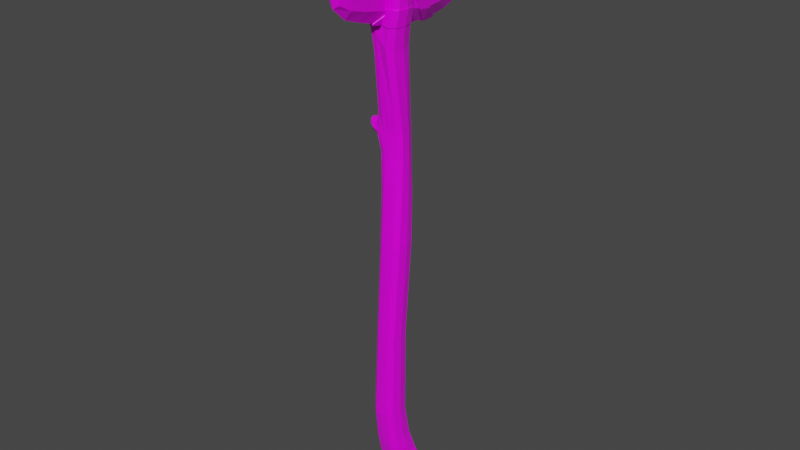 # Source: stone_axe_a03.blend  (saved by Blender 3.3.6; exported with 4.5.12 LTS)
import bpy
from mathutils import Matrix  # noqa: F401  (used for matrix-valued properties, if any)

bpy.ops.wm.read_factory_settings(use_empty=True)
scene = bpy.context.scene
scene.name = 'Scene'

# ---- collections
col_collection = bpy.data.collections.new('Collection'); scene.collection.children.link(col_collection)

# ---- images (referenced by path relative to the original .blend; pixels are not part of the script)
import os
ASSET_DIR = os.environ.get("B2B_ASSET_DIR", "")  # directory of the original .blend (textures are referenced by path, not embedded)
HERE = os.path.dirname(os.path.abspath(__file__))  # packed textures are extracted next to this script under _unpacked/

def load_image(name, relpath, width, height, colorspace="sRGB"):
    """Load a texture the original file referenced (path relative to the .blend, or extracted next to this script)."""
    p = next((c for c in (os.path.join(HERE, relpath), os.path.join(ASSET_DIR, relpath)) if relpath and os.path.exists(c)), "")
    if p:
        img = bpy.data.images.load(p, check_existing=True)
        img.name = name
    else:  # same state as the original file: an image datablock whose file is absent (Cycles renders it pink)
        img = bpy.data.images.new(name, width, height)
        img.source = "FILE"
        img.filepath = "//" + (relpath or name)
    img.colorspace_settings.name = colorspace
    return img
img_baking = load_image('bAKING', 'Texturen/baKINGtEXTUREN/AxtBasecolor1k.png', 1024, 1024, 'sRGB')
img_bakingr = load_image('BakingR', 'Texturen/baKINGtEXTUREN/AxtRoughness512.png', 1024, 1024, 'sRGB')

# ---- materials (node trees are filled in below, after node groups)
mat_axt = bpy.data.materials.new('Axt')

# ---- material node trees
mat_axt.use_nodes = True; mat_axt.node_tree.nodes.clear()
_N = mat_axt.node_tree.nodes; _L = mat_axt.node_tree.links
n0 = _N.new('NodeFrame'); n0.name = 'Frame'; n0.location = (-1270, 330)
n0.label = 'Mapping'
n0.width = 400
n1 = _N.new('NodeFrame'); n1.name = 'Frame.001'; n1.location = (-628, 530)
n1.label = 'Textures'
n1.width = 358
n2 = _N.new('ShaderNodeOutputMaterial'); n2.name = 'Material Output'; n2.location = (300, 300)
n3 = _N.new('ShaderNodeBsdfPrincipled'); n3.name = 'Principled BSDF'; n3.location = (10, 300)
n3.distribution = 'GGX'
n3.subsurface_method = 'RANDOM_WALK_SKIN'
n3.inputs[3].default_value = 1.45
n3.inputs[27].default_value = (0.0, 0.0, 0.0, 1.0)
n3.inputs[28].default_value = 1.0
n4 = _N.new('ShaderNodeMapping'); n4.name = 'Mapping'; n4.location = (230, -30)
n5 = _N.new('ShaderNodeTexCoord'); n5.name = 'Texture Coordinate'; n5.location = (30, -30)
n6 = _N.new('ShaderNodeTexImage'); n6.name = 'Image Texture'; n6.location = (88, -30)
n6.label = 'Base Color'
n6.image = img_baking
n7 = _N.new('NodeReroute'); n7.name = 'Reroute'; n7.location = (38, -410)
n7.width = 16
n7.socket_idname = 'NodeSocketVector'
n8 = _N.new('ShaderNodeTexImage'); n8.name = 'Image Texture.001'; n8.location = (88, -310)
n8.label = 'Roughness'
n8.image = img_bakingr
n4.parent = n0
n5.parent = n0
n6.parent = n1
n7.parent = n1
n8.parent = n1
_L.new(n3.outputs[0], n2.inputs[0])
_L.new(n6.outputs[0], n3.inputs[0])
_L.new(n8.outputs[0], n3.inputs[2])
_L.new(n7.outputs[0], n6.inputs[0])
_L.new(n7.outputs[0], n8.inputs[0])
_L.new(n4.outputs[0], n7.inputs[0])
_L.new(n5.outputs[2], n4.inputs[0])
n2.is_active_output = True

# ---- world
world_world = bpy.data.worlds.new('World'); scene.world = world_world
world_world.use_nodes = True; world_world.node_tree.nodes.clear()
_N = world_world.node_tree.nodes; _L = world_world.node_tree.links
n0 = _N.new('ShaderNodeOutputWorld'); n0.name = 'World Output'; n0.location = (300, 300)
n1 = _N.new('ShaderNodeBackground'); n1.name = 'Background'; n1.location = (10, 300)
n1.inputs[0].default_value = (0.05088, 0.05088, 0.05088, 1.0)
_L.new(n1.outputs[0], n0.inputs[0])
n0.is_active_output = True
world_world.color = (0.05088, 0.05088, 0.05088)
world_world.use_sun_shadow = False
world_world.sun_shadow_jitter_overblur = 0.0

# ---- meshes
me_cube_005 = bpy.data.meshes.new('Cube.005')
me_cube_005.from_pydata([(1.483, 0.7006, 42.48), (1.483, -0.7012, 42.48), (0.6522, -0.9507, 42.48), (0.6522, 0.9502, 42.48), (1.223, 0.8034, 41.19), (1.23, -0.7615, 41.19), (0.2196, -1.02, 41.35), (0.2104, 1.022, 41.35), (0.6126, -0.0002605, 42.48), (1.113, -0.9988, 42.48), (1.613, -0.0002605, 42.48), (1.113, 0.9982, 42.48), (0.1661, -0.0004184, 41.36), (0.7852, -1.082, 41.22), (1.383, 0.02152, 41.19), (0.7761, 1.114, 41.22), (1.528, 0.7561, 42.49), (1.248, 0.8671, 41.19), (1.528, -0.7576, 42.49), (1.255, -0.8229, 41.19), (0.6309, -1.027, 42.49), (0.1636, -1.102, 41.35), (0.6309, 1.026, 42.49), (0.1537, 1.103, 41.35), (0.5881, -0.0007596, 42.49), (1.128, -1.079, 42.49), (1.668, -0.0007596, 42.49), (1.128, 1.077, 42.49), (0.1059, -0.00093, 41.36), (0.7745, -1.169, 41.22), (1.42, 0.02276, 41.19), (0.7647, 1.203, 41.22)], [], [(1, 9, 25, 18), (8, 3, 22, 24), (6, 13, 29, 21), (2, 8, 24, 20), (13, 5, 19, 29), (7, 12, 28, 23), (4, 15, 31, 17), (12, 6, 21, 28), (21, 20, 24, 28), (28, 24, 22, 23), (19, 18, 25, 29), (29, 25, 20, 21), (17, 16, 26, 30), (30, 26, 18, 19), (23, 22, 27, 31), (31, 27, 16, 17), (9, 2, 20, 25), (14, 4, 17, 30), (0, 10, 26, 16), (10, 1, 18, 26), (5, 14, 30, 19), (3, 11, 27, 22), (15, 7, 23, 31), (11, 0, 16, 27)])
_k = {(20, 21): 0.46667, (22, 23): 0.46667}
me_cube_005.attributes.new('crease_edge', 'FLOAT', 'EDGE').data.foreach_set('value', [_k.get((min(e.vertices), max(e.vertices)), 0.0) for e in me_cube_005.edges])
_uv = me_cube_005.uv_layers.new(name='Baking')
_uv.uv.foreach_set('vector', [0.6828, 0.3465, 0.6877, 0.3463, 0.6882, 0.3471, 0.6828, 0.3472, 0.685, 0.3339, 0.6754, 0.3279, 0.6749, 0.3272, 0.6852, 0.3337, 0.7135, 0.349, 0.7042, 0.3665, 0.7035, 0.3638, 0.71, 0.3496, 0.6914, 0.3432, 0.685, 0.3339, 0.6852, 0.3337, 0.692, 0.3437, 0.7042, 0.3665, 0.686, 0.3731, 0.6876, 0.371, 0.7035, 0.3638, 0.6688, 0.3058, 0.7227, 0.2951, 0.7191, 0.2988, 0.6683, 0.3094, 0.646, 0.334, 0.6517, 0.3158, 0.6544, 0.3165, 0.6481, 0.3323, 0.7227, 0.2951, 0.7135, 0.349, 0.71, 0.3496, 0.7191, 0.2988, 0.71, 0.3496, 0.692, 0.3437, 0.6852, 0.3337, 0.7191, 0.2988, 0.7191, 0.2988, 0.6852, 0.3337, 0.6749, 0.3272, 0.6683, 0.3094, 0.6876, 0.371, 0.6828, 0.3472, 0.6882, 0.3471, 0.7035, 0.3638, 0.7035, 0.3638, 0.6882, 0.3471, 0.692, 0.3437, 0.71, 0.3496, 0.6481, 0.3323, 0.6717, 0.3366, 0.6765, 0.3427, 0.6485, 0.3714, 0.6485, 0.3714, 0.6765, 0.3427, 0.6828, 0.3472, 0.6876, 0.371, 0.6683, 0.3094, 0.6749, 0.3272, 0.6714, 0.3312, 0.6544, 0.3165, 0.6544, 0.3165, 0.6714, 0.3312, 0.6717, 0.3366, 0.6481, 0.3323, 0.6877, 0.3463, 0.6914, 0.3432, 0.692, 0.3437, 0.6882, 0.3471, 0.6469, 0.3731, 0.646, 0.334, 0.6481, 0.3323, 0.6485, 0.3714, 0.6725, 0.3366, 0.6769, 0.3423, 0.6765, 0.3427, 0.6717, 0.3366, 0.6769, 0.3423, 0.6828, 0.3465, 0.6828, 0.3472, 0.6765, 0.3427, 0.686, 0.3731, 0.6469, 0.3731, 0.6485, 0.3714, 0.6876, 0.371, 0.6754, 0.3279, 0.6723, 0.3316, 0.6714, 0.3312, 0.6749, 0.3272, 0.6517, 0.3158, 0.6688, 0.3058, 0.6683, 0.3094, 0.6544, 0.3165, 0.6723, 0.3316, 0.6725, 0.3366, 0.6717, 0.3366, 0.6714, 0.3312])
me_cube_005.materials.append(mat_axt)
me_cube_005.use_remesh_fix_poles = True
me_cube_005.use_remesh_preserve_attributes = False
me_cube_005.update()
me_cube_001 = bpy.data.meshes.new('Cube.001')
me_cube_001.from_pydata([(-1.567, -0.5521, 42.13), (-1.216, -0.8265, 42.13), (-1.777, 0.02691, 42.13), (-1.596, -0.5974, 42.13), (-1.282, -0.6343, 40.96), (-1.217, -0.8938, 42.13), (-1.823, 0.02783, 42.13), (-1.82, 0.6531, 42.13), (-1.465, 0.00806, 40.96), (-1.446, 0.008603, 40.95), (-1.454, 0.6517, 40.96), (-1.435, 0.6046, 40.95), (-1.212, 0.9971, 40.99), (-1.211, 0.9245, 40.98), (-1.55, 0.9494, 42.13), (-0.8225, 1.133, 41.13), (-0.8509, 1.05, 41.13), (-1.128, 1.027, 42.13), (-0.6968, -0.005513, 41.13), (-0.9444, 0.02783, 42.13), (-0.5711, -1.144, 41.13), (-0.7345, -0.003966, 41.13), (-0.6181, -1.058, 41.13), (-0.9829, -0.9085, 40.98), (-1.276, -0.5863, 40.95), (-0.9651, -0.9823, 40.99), (-0.7606, -0.9709, 42.13), (-0.7936, -0.8979, 42.13), (-0.9638, 0.02691, 42.13), (-1.134, 0.9517, 42.13), (-1.525, 0.8803, 42.13), (-1.774, 0.6059, 42.13)], [], [(1, 0, 3, 5), (0, 2, 6, 3), (4, 3, 6, 8), (3, 4, 25, 5), (2, 31, 7, 6), (8, 6, 7, 10), (9, 24, 4, 8), (11, 9, 8, 10), (13, 11, 10, 12), (7, 14, 12, 10), (16, 13, 12, 15), (14, 17, 15, 12), (21, 16, 15, 18), (17, 19, 18, 15), (19, 26, 20, 18), (22, 21, 18, 20), (23, 22, 20, 25), (24, 23, 25, 4), (5, 25, 20, 26), (28, 27, 26, 19), (27, 1, 5, 26), (29, 28, 19, 17), (30, 29, 17, 14), (31, 30, 14, 7)])
_k = {(15, 17): 1.0, (20, 26): 1.0}
me_cube_001.attributes.new('crease_edge', 'FLOAT', 'EDGE').data.foreach_set('value', [_k.get((min(e.vertices), max(e.vertices)), 0.0) for e in me_cube_001.edges])
_uv = me_cube_001.uv_layers.new(name='Baking')
_uv.uv.foreach_set('vector', [0.6679, 0.4374, 0.6689, 0.4394, 0.6687, 0.4395, 0.6675, 0.4374, 0.6689, 0.4394, 0.6714, 0.441, 0.6714, 0.4412, 0.6687, 0.4395, 0.6599, 0.448, 0.6687, 0.4395, 0.6714, 0.4412, 0.6655, 0.4595, 0.6687, 0.4395, 0.6599, 0.448, 0.6578, 0.4366, 0.6675, 0.4374, 0.6714, 0.441, 0.674, 0.4417, 0.6741, 0.4419, 0.6714, 0.4412, 0.6655, 0.4595, 0.6714, 0.4412, 0.6741, 0.4419, 0.6796, 0.4536, 0.6655, 0.4605, 0.6595, 0.4492, 0.6599, 0.448, 0.6655, 0.4595, 0.679, 0.4548, 0.6655, 0.4605, 0.6655, 0.4595, 0.6796, 0.4536, 0.6852, 0.4491, 0.679, 0.4548, 0.6796, 0.4536, 0.6848, 0.4479, 0.6741, 0.4419, 0.6755, 0.4415, 0.6848, 0.4479, 0.6796, 0.4536, 0.6859, 0.4398, 0.6852, 0.4491, 0.6848, 0.4479, 0.6844, 0.4411, 0.6755, 0.4415, 0.6765, 0.4401, 0.6844, 0.4411, 0.6848, 0.4479, 0.6859, 0.3971, 0.6859, 0.4398, 0.6844, 0.4411, 0.6845, 0.4012, 0.6765, 0.4401, 0.6729, 0.4364, 0.6845, 0.4012, 0.6844, 0.4411, 0.6729, 0.4364, 0.6674, 0.4351, 0.6599, 0.4323, 0.6845, 0.4012, 0.6594, 0.4306, 0.6859, 0.3971, 0.6845, 0.4012, 0.6599, 0.4323, 0.657, 0.437, 0.6594, 0.4306, 0.6599, 0.4323, 0.6578, 0.4366, 0.6595, 0.4492, 0.657, 0.437, 0.6578, 0.4366, 0.6599, 0.448, 0.6675, 0.4374, 0.6578, 0.4366, 0.6599, 0.4323, 0.6674, 0.4351, 0.6729, 0.4365, 0.6678, 0.4353, 0.6674, 0.4351, 0.6729, 0.4364, 0.6678, 0.4353, 0.6679, 0.4374, 0.6675, 0.4374, 0.6674, 0.4351, 0.6762, 0.44, 0.6729, 0.4365, 0.6729, 0.4364, 0.6765, 0.4401, 0.6753, 0.4413, 0.6762, 0.44, 0.6765, 0.4401, 0.6755, 0.4415, 0.674, 0.4417, 0.6753, 0.4413, 0.6755, 0.4415, 0.6741, 0.4419])
me_cube_001.materials.append(mat_axt)
me_cube_001.use_remesh_fix_poles = True
me_cube_001.use_remesh_preserve_attributes = False
me_cube_001.update()
me_cube_002 = bpy.data.meshes.new('Cube.002')
me_cube_002.from_pydata([(0.8657, -0.9518, 45.37), (0.8439, -0.9368, 43.93), (0.8463, -0.9337, 46.53), (0.8302, -1.023, 45.37), (0.8067, -1.007, 43.96), (0.8094, -1.003, 46.51), (1.225, -1.061, 45.37), (1.537, -0.7964, 45.38), (1.22, -1.047, 46.51), (1.228, -1.046, 43.96), (1.236, -0.973, 43.93), (1.564, -0.7854, 43.85), (1.551, -0.678, 43.93), (1.693, -0.0005933, 43.85), (1.662, -0.001016, 43.93), (1.564, 0.7842, 43.85), (1.658, -0.003102, 45.38), (1.537, 0.7902, 45.38), (1.674, -0.0079, 46.61), (1.646, -0.00732, 46.53), (1.547, 0.7729, 46.6), (1.547, -0.7886, 46.6), (1.537, -0.6808, 46.53), (1.228, -0.9742, 46.53), (1.537, 0.6662, 46.53), (1.22, 1.032, 46.51), (1.228, 0.9595, 46.53), (0.8094, 0.9882, 46.51), (1.225, 1.054, 45.37), (0.8302, 1.016, 45.37), (1.228, 1.044, 43.96), (1.236, 0.971, 43.93), (0.8067, 1.005, 43.96), (0.8439, 0.9347, 43.93), (0.8657, 0.9454, 45.37), (0.8463, 0.9191, 46.53), (1.551, 0.676, 43.93)], [], [(0, 1, 4, 3), (2, 0, 3, 5), (9, 6, 3, 4), (6, 8, 5, 3), (11, 7, 6, 9), (7, 21, 8, 6), (1, 10, 9, 4), (10, 12, 11, 9), (12, 14, 13, 11), (13, 16, 7, 11), (14, 36, 15, 13), (15, 17, 16, 13), (17, 20, 18, 16), (16, 18, 21, 7), (24, 19, 18, 20), (19, 22, 21, 18), (22, 23, 8, 21), (23, 2, 5, 8), (26, 24, 20, 25), (28, 25, 20, 17), (35, 26, 25, 27), (29, 27, 25, 28), (32, 29, 28, 30), (30, 28, 17, 15), (31, 33, 32, 30), (36, 31, 30, 15), (33, 34, 29, 32), (34, 35, 27, 29)])
_k = {(0, 1): 0.46667, (0, 2): 0.46667, (3, 4): 0.46667, (3, 5): 0.46667, (29, 32): 0.46667, (33, 34): 0.46667, (34, 35): 0.46667, (27, 29): 0.46667}
me_cube_002.attributes.new('crease_edge', 'FLOAT', 'EDGE').data.foreach_set('value', [_k.get((min(e.vertices), max(e.vertices)), 0.0) for e in me_cube_002.edges])
_uv = me_cube_002.uv_layers.new(name='Baking')
_uv.uv.foreach_set('vector', [0.6757, 0.5693, 0.647, 0.562, 0.6492, 0.5611, 0.6758, 0.5671, 0.6996, 0.5665, 0.6757, 0.5693, 0.6758, 0.5671, 0.6978, 0.5653, 0.6513, 0.5533, 0.6765, 0.5575, 0.6758, 0.5671, 0.6492, 0.5611, 0.6765, 0.5575, 0.699, 0.5581, 0.6978, 0.5653, 0.6758, 0.5671, 0.655, 0.544, 0.6775, 0.5471, 0.6765, 0.5575, 0.6513, 0.5533, 0.6775, 0.5471, 0.7008, 0.5492, 0.699, 0.5581, 0.6765, 0.5575, 0.647, 0.562, 0.6503, 0.5525, 0.6513, 0.5533, 0.6492, 0.5611, 0.6503, 0.5525, 0.6544, 0.5431, 0.655, 0.544, 0.6513, 0.5533, 0.6544, 0.5431, 0.6574, 0.5267, 0.6583, 0.5267, 0.655, 0.544, 0.6583, 0.5267, 0.68, 0.5301, 0.6775, 0.5471, 0.655, 0.544, 0.6574, 0.5267, 0.6616, 0.511, 0.6625, 0.5104, 0.6583, 0.5267, 0.6625, 0.5104, 0.6809, 0.513, 0.68, 0.5301, 0.6583, 0.5267, 0.6809, 0.513, 0.704, 0.5171, 0.7056, 0.5328, 0.68, 0.5301, 0.68, 0.5301, 0.7056, 0.5328, 0.7008, 0.5492, 0.6775, 0.5471, 0.7049, 0.5178, 0.7063, 0.5328, 0.7056, 0.5328, 0.704, 0.5171, 0.7063, 0.5328, 0.7019, 0.5486, 0.7008, 0.5492, 0.7056, 0.5328, 0.7019, 0.5486, 0.7004, 0.5575, 0.699, 0.5581, 0.7008, 0.5492, 0.7004, 0.5575, 0.6996, 0.5665, 0.6978, 0.5653, 0.699, 0.5581, 0.705, 0.5108, 0.7049, 0.5178, 0.704, 0.5171, 0.7036, 0.5102, 0.6817, 0.5041, 0.7036, 0.5102, 0.704, 0.5171, 0.6809, 0.513, 0.7058, 0.5029, 0.705, 0.5108, 0.7036, 0.5102, 0.7038, 0.5037, 0.6825, 0.4975, 0.7038, 0.5037, 0.7036, 0.5102, 0.6817, 0.5041, 0.6652, 0.4958, 0.6825, 0.4975, 0.6817, 0.5041, 0.6645, 0.5024, 0.6645, 0.5024, 0.6817, 0.5041, 0.6809, 0.513, 0.6625, 0.5104, 0.6632, 0.5028, 0.6642, 0.4924, 0.6652, 0.4958, 0.6645, 0.5024, 0.6616, 0.511, 0.6632, 0.5028, 0.6645, 0.5024, 0.6625, 0.5104, 0.6642, 0.4924, 0.6829, 0.4953, 0.6825, 0.4975, 0.6652, 0.4958, 0.6829, 0.4953, 0.7058, 0.5029, 0.7038, 0.5037, 0.6825, 0.4975])
me_cube_002.materials.append(mat_axt)
me_cube_002.use_remesh_fix_poles = True
me_cube_002.use_remesh_preserve_attributes = False
me_cube_002.update()
me_cube_003 = bpy.data.meshes.new('Cube.003')
me_cube_003.from_pydata([(-0.9711, -0.6695, 45.14), (-0.9559, -0.711, 46.22), (-0.9149, -0.7416, 43.63), (-0.9235, -0.7294, 45.14), (-0.9072, -0.774, 46.2), (-0.8632, -0.8069, 43.66), (-1.46, -0.6925, 45.14), (-1.857, -0.4344, 45.14), (-1.375, -0.7647, 43.66), (-1.425, -0.7457, 46.2), (-1.437, -0.6846, 46.23), (-1.804, -0.4862, 46.2), (-1.79, -0.4432, 46.22), (-1.927, 0.1079, 46.2), (-1.904, 0.1095, 46.23), (-1.791, 0.7029, 46.2), (-2.0, 0.1557, 45.14), (-1.886, 0.7457, 45.14), (-1.975, 0.102, 43.66), (-1.949, 0.104, 43.63), (-1.778, -0.4989, 43.66), (-1.922, 0.7029, 43.66), (-1.9, 0.663, 43.63), (-1.617, 0.9687, 43.66), (-1.617, 0.9102, 43.63), (-1.55, 1.004, 45.14), (-1.172, 1.011, 43.66), (-1.202, 0.9496, 43.63), (-1.095, 1.041, 45.14), (-1.131, 0.9773, 45.14), (-0.9776, 0.9915, 46.2), (-1.021, 0.9315, 46.22), (-1.44, 0.9615, 46.2), (-1.451, 0.9036, 46.23), (-1.778, 0.663, 46.22), (-1.766, -0.4551, 43.63), (-1.391, -0.7023, 43.63)], [], [(0, 1, 4, 3), (2, 0, 3, 5), (9, 6, 3, 4), (6, 8, 5, 3), (11, 7, 6, 9), (7, 20, 8, 6), (10, 12, 11, 9), (1, 10, 9, 4), (12, 14, 13, 11), (7, 11, 13, 16), (14, 34, 15, 13), (16, 13, 15, 17), (20, 7, 16, 18), (18, 16, 17, 21), (19, 35, 20, 18), (22, 19, 18, 21), (24, 22, 21, 23), (17, 25, 23, 21), (27, 24, 23, 26), (25, 28, 26, 23), (29, 27, 26, 28), (31, 29, 28, 30), (32, 30, 28, 25), (33, 31, 30, 32), (34, 33, 32, 15), (15, 32, 25, 17), (35, 36, 8, 20), (36, 2, 5, 8)])
_k = {(0, 1): 1.0, (0, 2): 1.0, (3, 4): 1.0, (3, 5): 1.0, (26, 28): 1.0, (28, 30): 1.0, (29, 31): 1.0, (27, 29): 1.0}
me_cube_003.attributes.new('crease_edge', 'FLOAT', 'EDGE').data.foreach_set('value', [_k.get((min(e.vertices), max(e.vertices)), 0.0) for e in me_cube_003.edges])
_uv = me_cube_003.uv_layers.new(name='Baking')
_uv.uv.foreach_set('vector', [0.6777, 0.0002084, 0.6981, 0.003298, 0.6966, 0.004118, 0.6777, 0.002322, 0.6501, 0.00666, 0.6777, 0.0002084, 0.6777, 0.002322, 0.6519, 0.007367, 0.7005, 0.01348, 0.6787, 0.0155, 0.6777, 0.002322, 0.6966, 0.004118, 0.6787, 0.0155, 0.6486, 0.0174, 0.6519, 0.007367, 0.6777, 0.002322, 0.7019, 0.02297, 0.6796, 0.0266, 0.6787, 0.0155, 0.7005, 0.01348, 0.6796, 0.0266, 0.6482, 0.02782, 0.6486, 0.0174, 0.6787, 0.0155, 0.7018, 0.01393, 0.7029, 0.02351, 0.7019, 0.02297, 0.7005, 0.01348, 0.6981, 0.003298, 0.7018, 0.01393, 0.7005, 0.01348, 0.6966, 0.004118, 0.7029, 0.02351, 0.7061, 0.03717, 0.7054, 0.03719, 0.7019, 0.02297, 0.6796, 0.0266, 0.7019, 0.02297, 0.7054, 0.03719, 0.6809, 0.04033, 0.7061, 0.03717, 0.7056, 0.05126, 0.7047, 0.05193, 0.7054, 0.03719, 0.6809, 0.04033, 0.7054, 0.03719, 0.7047, 0.05193, 0.6821, 0.05403, 0.6482, 0.02782, 0.6796, 0.0266, 0.6809, 0.04033, 0.6479, 0.04303, 0.6479, 0.04303, 0.6809, 0.04033, 0.6821, 0.05403, 0.6516, 0.0566, 0.647, 0.04311, 0.6472, 0.0285, 0.6482, 0.02782, 0.6479, 0.04303, 0.6505, 0.05621, 0.647, 0.04311, 0.6479, 0.04303, 0.6516, 0.0566, 0.652, 0.06458, 0.6505, 0.05621, 0.6516, 0.0566, 0.6534, 0.06473, 0.6821, 0.05403, 0.6833, 0.06346, 0.6534, 0.06473, 0.6516, 0.0566, 0.6556, 0.07361, 0.652, 0.06458, 0.6534, 0.06473, 0.657, 0.07266, 0.6833, 0.06346, 0.6849, 0.07475, 0.657, 0.07266, 0.6534, 0.06473, 0.6851, 0.07671, 0.6556, 0.07361, 0.657, 0.07266, 0.6849, 0.07475, 0.7048, 0.07098, 0.6851, 0.07671, 0.6849, 0.07475, 0.7031, 0.07043, 0.7049, 0.06137, 0.7031, 0.07043, 0.6849, 0.07475, 0.6833, 0.06346, 0.7061, 0.06067, 0.7048, 0.07098, 0.7031, 0.07043, 0.7049, 0.06137, 0.7056, 0.05126, 0.7061, 0.06067, 0.7049, 0.06137, 0.7047, 0.05193, 0.7047, 0.05193, 0.7049, 0.06137, 0.6833, 0.06346, 0.6821, 0.05403, 0.6472, 0.0285, 0.6472, 0.01807, 0.6486, 0.0174, 0.6482, 0.02782, 0.6472, 0.01807, 0.6501, 0.00666, 0.6519, 0.007367, 0.6486, 0.0174])
me_cube_003.materials.append(mat_axt)
me_cube_003.use_remesh_fix_poles = True
me_cube_003.use_remesh_preserve_attributes = False
me_cube_003.update()
me_cube_004 = bpy.data.meshes.new('Cube.004')
me_cube_004.from_pydata([(-0.7927, 3.733, 42.0), (-0.8167, 3.808, 41.89), (-0.1278, 4.987, 40.62), (-0.9911, 2.583, 44.55), (-1.056, 2.583, 45.41), (-1.149, 2.619, 44.53), (-1.215, 2.619, 45.42), (-0.8263, 2.619, 41.93), (-1.032, 1.5, 43.66), (-1.159, 1.5, 45.31), (-1.032, 1.5, 46.95), (-1.082, 0.3922, 45.19), (-1.136, 2.619, 46.45), (-0.9596, 0.3922, 43.64), (-0.9596, 0.3922, 46.74), (-0.8084, 0.4294, 46.69), (-0.7106, 0.3922, 48.28), (-0.6461, -0.7219, 47.97), (-0.6277, -0.6481, 47.88), (-0.01033, -0.7219, 49.07), (0.007521, -1.874, 48.7), (0.004494, -1.763, 48.59), (0.6255, -0.7219, 48.0), (0.6022, -0.6481, 47.91), (0.5948, 0.3922, 48.34), (0.9052, 0.3922, 46.76), (0.6908, 0.4294, 46.71), (1.028, 0.3922, 45.18), (0.8826, 1.5, 46.94), (1.009, 1.5, 45.23), (1.024, 2.619, 45.19), (0.8826, 1.5, 43.54), (0.9528, 2.619, 46.17), (0.9598, 2.619, 44.32), (0.9052, 0.3922, 43.61), (0.6908, 0.4294, 43.66), (0.5948, 0.3922, 42.03), (0.6255, -0.7219, 42.2), (0.6022, -0.6481, 42.3), (-0.01033, -0.7219, 41.13), (0.007521, -1.874, 41.41), (0.004494, -1.763, 41.53), (-0.6461, -0.7219, 42.22), (-0.6277, -0.6481, 42.32), (-0.7106, 0.3922, 42.1), (-0.69, 0.4294, 42.2), (-0.01277, -0.6481, 41.26), (-0.8787, 1.501, 43.71), (-0.8019, 2.583, 42.03), (-0.1278, 3.733, 40.53), (0.552, 2.583, 41.77), (-0.1293, 3.808, 40.37), (0.5581, 3.808, 41.52), (-0.1293, 5.104, 40.46), (0.5736, 2.619, 41.65), (0.537, 3.733, 41.64), (0.7436, 2.583, 44.35), (0.8058, 2.583, 45.19), (0.7369, 2.583, 46.14), (0.537, 3.733, 48.63), (-0.1278, 4.987, 49.74), (0.5581, 3.808, 48.74), (-0.1293, 3.808, 50.17), (0.5736, 2.619, 48.79), (-0.1293, 5.104, 49.89), (-0.8167, 3.808, 48.93), (-0.7927, 3.733, 48.81), (-0.8263, 2.619, 48.85), (-0.8019, 2.583, 48.73), (-0.8787, 1.501, 46.9), (-0.1278, 3.733, 50.01), (0.552, 2.583, 48.68), (0.669, 1.501, 46.88), (0.5724, 0.4294, 48.23), (-0.01277, -0.6481, 48.94), (-0.69, 0.4294, 48.18), (-0.9792, 2.583, 46.41), (0.669, 1.501, 43.6), (0.5724, 0.4294, 42.14), (-0.8084, 0.4294, 43.7), (-0.9268, 0.4294, 45.19), (0.8092, 0.4294, 45.18)], [], [(3, 0, 1, 5), (0, 2, 53, 1), (4, 3, 5, 6), (9, 6, 5), (8, 5, 7), (5, 1, 7), (9, 5, 8), (14, 10, 9), (9, 10, 12), (9, 12, 6), (13, 11, 9), (14, 9, 11), (13, 9, 8), (80, 15, 14, 11), (15, 18, 17, 14), (17, 16, 14), (16, 10, 14), (18, 21, 20, 17), (16, 17, 19), (17, 20, 19), (21, 23, 22, 20), (22, 19, 20), (23, 26, 25, 22), (25, 24, 22), (24, 19, 22), (26, 81, 27, 25), (29, 25, 27), (28, 24, 25), (29, 28, 25), (32, 28, 29), (29, 27, 34), (33, 30, 29), (32, 29, 30), (33, 29, 31), (29, 34, 31), (81, 35, 34, 27), (35, 38, 37, 34), (31, 34, 36), (34, 37, 36), (38, 41, 40, 37), (36, 37, 39), (37, 40, 39), (41, 43, 42, 40), (42, 39, 40), (43, 79, 13, 42), (42, 13, 44), (44, 39, 42), (47, 45, 44, 8), (45, 46, 39, 44), (44, 13, 8), (48, 47, 8, 7), (49, 48, 7, 51), (50, 49, 51, 54), (51, 52, 54), (53, 52, 51), (53, 51, 1), (51, 7, 1), (77, 50, 54, 31), (52, 33, 54), (54, 33, 31), (2, 55, 52, 53), (55, 56, 33, 52), (56, 57, 30, 33), (57, 58, 32, 30), (58, 59, 61, 32), (59, 60, 64, 61), (64, 62, 61), (62, 63, 61), (61, 63, 32), (60, 66, 65, 64), (64, 65, 62), (66, 76, 12, 65), (62, 65, 67), (12, 67, 65), (69, 68, 67, 10), (68, 70, 62, 67), (10, 67, 12), (70, 71, 63, 62), (71, 72, 28, 63), (72, 73, 24, 28), (73, 74, 19, 24), (74, 75, 16, 19), (75, 69, 10, 16), (76, 4, 6, 12), (63, 28, 32), (78, 77, 31, 36), (46, 78, 36, 39), (79, 80, 11, 13)])
_uv = me_cube_004.uv_layers.new(name='Baking')
_uv.uv.foreach_set('vector', [0.5573, 0.6941, 0.593, 0.7435, 0.5939, 0.7461, 0.5541, 0.6958, 0.593, 0.7435, 0.6233, 0.7696, 0.6251, 0.7731, 0.5939, 0.7461, 0.5548, 0.6779, 0.5573, 0.6941, 0.5541, 0.6958, 0.5518, 0.6777, 0.5295, 0.6797, 0.5518, 0.6777, 0.5541, 0.6958, 0.5275, 0.7249, 0.5541, 0.6958, 0.5715, 0.7508, 0.5541, 0.6958, 0.5939, 0.7461, 0.5715, 0.7508, 0.5295, 0.6797, 0.5541, 0.6958, 0.5275, 0.7249, 0.4986, 0.6488, 0.5284, 0.6343, 0.5295, 0.6797, 0.5295, 0.6797, 0.5284, 0.6343, 0.5557, 0.6572, 0.5295, 0.6797, 0.5557, 0.6572, 0.5518, 0.6777, 0.4968, 0.7152, 0.5047, 0.6818, 0.5295, 0.6797, 0.4986, 0.6488, 0.5295, 0.6797, 0.5047, 0.6818, 0.4968, 0.7152, 0.5295, 0.6797, 0.5275, 0.7249, 0.5012, 0.6817, 0.4959, 0.651, 0.4986, 0.6488, 0.5047, 0.6818, 0.4959, 0.651, 0.4744, 0.6269, 0.4735, 0.6251, 0.4986, 0.6488, 0.4735, 0.6251, 0.4896, 0.6188, 0.4986, 0.6488, 0.4896, 0.6188, 0.5284, 0.6343, 0.4986, 0.6488, 0.4744, 0.6269, 0.4529, 0.6158, 0.4513, 0.6136, 0.4735, 0.6251, 0.4896, 0.6188, 0.4735, 0.6251, 0.4703, 0.6045, 0.4735, 0.6251, 0.4513, 0.6136, 0.4703, 0.6045, 0.6291, 0.7522, 0.65, 0.7408, 0.6491, 0.7427, 0.6277, 0.7545, 0.6491, 0.7427, 0.6471, 0.763, 0.6277, 0.7545, 0.65, 0.7408, 0.6697, 0.7157, 0.6737, 0.7185, 0.6491, 0.7427, 0.6737, 0.7185, 0.6648, 0.749, 0.6491, 0.7427, 0.6648, 0.749, 0.6471, 0.763, 0.6491, 0.7427, 0.6697, 0.7157, 0.6752, 0.684, 0.6801, 0.6839, 0.6737, 0.7185, 0.7047, 0.685, 0.6737, 0.7185, 0.6801, 0.6839, 0.7037, 0.7316, 0.6648, 0.749, 0.6737, 0.7185, 0.7047, 0.685, 0.7037, 0.7316, 0.6737, 0.7185, 0.7298, 0.7043, 0.7037, 0.7316, 0.7047, 0.685, 0.7047, 0.685, 0.6801, 0.6839, 0.6734, 0.6494, 0.7295, 0.6667, 0.727, 0.6843, 0.7047, 0.685, 0.7298, 0.7043, 0.7047, 0.685, 0.727, 0.6843, 0.7295, 0.6667, 0.7047, 0.685, 0.7036, 0.6392, 0.7047, 0.685, 0.6734, 0.6494, 0.7036, 0.6392, 0.6752, 0.684, 0.6694, 0.6523, 0.6734, 0.6494, 0.6801, 0.6839, 0.6694, 0.6523, 0.6485, 0.6258, 0.6476, 0.6238, 0.6734, 0.6494, 0.7036, 0.6392, 0.6734, 0.6494, 0.6636, 0.6191, 0.6734, 0.6494, 0.6476, 0.6238, 0.6636, 0.6191, 0.6485, 0.6258, 0.6271, 0.614, 0.6256, 0.6116, 0.6476, 0.6238, 0.6636, 0.6191, 0.6476, 0.6238, 0.6448, 0.6035, 0.6476, 0.6238, 0.6256, 0.6116, 0.6448, 0.6035, 0.4485, 0.7484, 0.4707, 0.7377, 0.4696, 0.7395, 0.4468, 0.7506, 0.4696, 0.7395, 0.4654, 0.7597, 0.4468, 0.7506, 0.4707, 0.7377, 0.4942, 0.7128, 0.4968, 0.7152, 0.4696, 0.7395, 0.4696, 0.7395, 0.4968, 0.7152, 0.4854, 0.7441, 0.4854, 0.7441, 0.4654, 0.7597, 0.4696, 0.7395, 0.5271, 0.7293, 0.4872, 0.7442, 0.4854, 0.7441, 0.5275, 0.7249, 0.4872, 0.7442, 0.4679, 0.7593, 0.4654, 0.7597, 0.4854, 0.7441, 0.4854, 0.7441, 0.4968, 0.7152, 0.5275, 0.7249, 0.5694, 0.7506, 0.5271, 0.7293, 0.5275, 0.7249, 0.5715, 0.7508, 0.5968, 0.7776, 0.5694, 0.7506, 0.5715, 0.7508, 0.6001, 0.7789, 0.7468, 0.6134, 0.7702, 0.5904, 0.7735, 0.5894, 0.749, 0.6132, 0.7735, 0.5894, 0.7699, 0.6156, 0.749, 0.6132, 0.7994, 0.5945, 0.7699, 0.6156, 0.7735, 0.5894, 0.6251, 0.7731, 0.6001, 0.7789, 0.5939, 0.7461, 0.6001, 0.7789, 0.5715, 0.7508, 0.5939, 0.7461, 0.7034, 0.6334, 0.7468, 0.6134, 0.749, 0.6132, 0.7036, 0.6392, 0.7699, 0.6156, 0.7295, 0.6667, 0.749, 0.6132, 0.749, 0.6132, 0.7295, 0.6667, 0.7036, 0.6392, 0.7975, 0.5979, 0.7689, 0.6185, 0.7699, 0.6156, 0.7994, 0.5945, 0.7689, 0.6185, 0.7337, 0.6688, 0.7295, 0.6667, 0.7699, 0.6156, 0.7337, 0.6688, 0.731, 0.6843, 0.727, 0.6843, 0.7295, 0.6667, 0.731, 0.6843, 0.7341, 0.702, 0.7298, 0.7043, 0.727, 0.6843, 0.7341, 0.702, 0.7685, 0.7499, 0.7695, 0.7526, 0.7298, 0.7043, 0.7685, 0.7499, 0.7975, 0.7713, 0.7994, 0.7745, 0.7695, 0.7526, 0.7994, 0.7745, 0.7744, 0.7834, 0.7695, 0.7526, 0.7744, 0.7834, 0.7486, 0.7583, 0.7695, 0.7526, 0.7695, 0.7526, 0.7486, 0.7583, 0.7298, 0.7043, 0.62, 0.6081, 0.5946, 0.6177, 0.5959, 0.6151, 0.622, 0.6051, 0.622, 0.6051, 0.5959, 0.6151, 0.5986, 0.5944, 0.5946, 0.6177, 0.5585, 0.6594, 0.5557, 0.6572, 0.5959, 0.6151, 0.5986, 0.5944, 0.5959, 0.6151, 0.5766, 0.6108, 0.5557, 0.6572, 0.5766, 0.6108, 0.5959, 0.6151, 0.528, 0.6301, 0.5744, 0.6109, 0.5766, 0.6108, 0.5284, 0.6343, 0.5744, 0.6109, 0.5953, 0.5952, 0.5986, 0.5944, 0.5766, 0.6108, 0.5284, 0.6343, 0.5766, 0.6108, 0.5557, 0.6572, 0.7711, 0.7823, 0.7464, 0.7581, 0.7486, 0.7583, 0.7744, 0.7834, 0.7464, 0.7581, 0.7033, 0.7374, 0.7037, 0.7316, 0.7486, 0.7583, 0.7033, 0.7374, 0.6666, 0.7493, 0.6648, 0.749, 0.7037, 0.7316, 0.6666, 0.7493, 0.6496, 0.7629, 0.6471, 0.763, 0.6648, 0.749, 0.4728, 0.6046, 0.4913, 0.6185, 0.4896, 0.6188, 0.4703, 0.6045, 0.4913, 0.6185, 0.528, 0.6301, 0.5284, 0.6343, 0.4896, 0.6188, 0.5585, 0.6594, 0.5548, 0.6779, 0.5518, 0.6777, 0.5557, 0.6572, 0.7486, 0.7583, 0.7037, 0.7316, 0.7298, 0.7043, 0.6654, 0.619, 0.7034, 0.6334, 0.7036, 0.6392, 0.6636, 0.6191, 0.6474, 0.6039, 0.6654, 0.619, 0.6636, 0.6191, 0.6448, 0.6035, 0.4942, 0.7128, 0.5012, 0.6817, 0.5047, 0.6818, 0.4968, 0.7152])
me_cube_004.materials.append(mat_axt)
me_cube_004.use_remesh_fix_poles = True
me_cube_004.use_remesh_preserve_attributes = False
me_cube_004.update()
me_cube_006 = bpy.data.meshes.new('Cube.006')
me_cube_006.from_pydata([(-1.16, 0.9652, -0.1906), (-1.293, 1.814, 0.1301), (-0.6758, 0.675, -0.3458), (-1.211, 0.61, 1.291), (-1.381, 1.456, 1.58), (-0.7307, 0.2399, 1.165), (-1.235, 0.4146, 2.156), (-1.27, 0.1343, 3.397), (-1.402, 1.253, 2.405), (-0.7632, 0.04794, 2.048), (-0.1248, -0.004441, 2.032), (-0.8099, -0.2274, 3.314), (-0.188, -0.279, 3.302), (-0.8661, -0.615, 5.284), (-0.2696, -0.6655, 5.277), (-0.8541, -0.9357, 8.072), (-1.307, -0.2615, 5.331), (-1.27, -0.5963, 8.087), (-1.463, 0.5465, 5.44), (-1.417, 0.1795, 8.123), (-1.307, 1.354, 5.548), (-1.432, 0.961, 3.588), (-1.27, 1.788, 3.778), (-1.235, 2.091, 2.653), (-0.8099, 2.149, 3.862), (-0.188, 2.201, 3.874), (-0.8661, 1.708, 5.596), (-0.7632, 2.457, 2.762), (-0.1248, 2.51, 2.777), (-0.7307, 2.672, 1.995), (-1.211, 2.302, 1.869), (-0.08068, 2.725, 2.013), (-0.6758, 2.952, 0.606), (-0.00317, 3.002, 0.6267), (-1.16, 2.647, 0.5101), (-0.6906, 1.828, 0.07079), (0.0, 1.828, 0.07079), (-0.00317, 0.6254, -0.3665), (0.6906, 1.828, 0.07079), (0.6695, 2.952, 0.606), (1.287, 1.814, 0.1301), (0.6695, 0.675, -0.3458), (1.15, 0.9652, -0.1906), (0.5808, 0.2234, 1.162), (1.158, 0.5289, 1.298), (-0.08068, 0.187, 1.147), (0.5245, 0.01673, 2.035), (1.063, 0.1408, 2.053), (0.4466, -0.2394, 3.292), (1.015, 0.09702, 3.213), (0.3297, -0.6162, 5.279), (0.7801, -0.2677, 5.316), (0.2714, -0.9357, 8.072), (0.6873, -0.5963, 8.087), (-0.2914, -0.9841, 8.07), (0.4855, -0.9469, 15.68), (0.8619, -0.637, 15.68), (-0.02368, -0.9912, 15.68), (0.7268, -0.5956, 23.87), (1.11, -0.2518, 23.87), (0.1914, -0.6648, 23.87), (0.695, -0.2484, 27.83), (1.035, 0.1141, 27.83), (0.6189, 0.02879, 30.97), (0.1861, -0.3598, 27.83), (0.1413, -0.1192, 30.97), (-0.3355, -0.3836, 27.84), (-0.3579, -0.1975, 31.01), (-0.7612, -0.125, 27.86), (-0.348, -0.6406, 23.87), (-0.759, -0.33, 23.87), (-0.5329, -0.9469, 15.68), (-0.9093, -0.637, 15.68), (-1.042, 0.07149, 15.68), (-0.9093, 0.78, 15.68), (-0.9305, 0.4118, 23.87), (-0.8216, 1.165, 23.87), (-0.9905, 0.5807, 27.83), (-1.116, 0.6794, 30.85), (-0.9544, 1.321, 27.86), (-1.2, 1.441, 31.29), (-0.6049, 1.677, 27.84), (-0.7999, 1.764, 31.01), (-0.09317, 1.787, 27.83), (-0.438, 1.509, 23.87), (0.09748, 1.578, 23.87), (-0.5329, 1.09, 15.68), (-0.02368, 1.134, 15.68), (-0.8541, 1.295, 8.174), (-1.27, 0.9553, 8.159), (-0.2914, 1.343, 8.176), (0.2714, 1.295, 8.174), (-0.2696, 1.758, 5.602), (0.3297, 1.711, 5.592), (0.7801, 1.366, 5.54), (0.4466, 2.169, 3.851), (1.015, 1.901, 3.652), (0.5245, 2.49, 2.769), (1.063, 2.374, 2.718), (0.5808, 2.687, 2.003), (1.158, 2.369, 1.919), (1.15, 2.647, 0.5101), (1.317, 1.493, 1.429), (1.438, 2.038, 2.155), (2.026, 1.458, 2.531), (1.462, 1.402, 1.781), (1.395, 2.166, 2.646), (1.364, 1.81, 3.016), (2.037, 1.464, 2.766), (1.992, 1.357, 2.924), (2.096, 1.04, 2.684), (2.017, 1.007, 2.891), (2.037, 0.6689, 2.528), (2.057, 1.127, 2.403), (2.026, 0.7995, 2.324), (1.438, 0.69, 1.719), (1.395, 0.3469, 2.101), (1.364, 0.476, 2.65), (1.992, 0.7022, 2.737), (1.361, 1.101, 3.005), (1.129, 0.9283, 3.719), (0.9331, 0.5442, 5.449), (0.8341, 0.1795, 8.123), (0.6873, 0.9553, 8.159), (0.9948, 0.07149, 15.68), (0.8619, 0.78, 15.68), (1.219, 0.5018, 23.87), (1.048, 1.244, 23.87), (1.076, 0.8476, 27.83), (0.8487, 1.546, 27.83), (0.8914, 1.107, 30.97), (0.6138, 1.755, 30.97), (0.9141, 0.4027, 30.97), (0.8379, 1.125, 32.86), (0.5464, 1.775, 32.86), (0.8792, 0.9055, 34.53), (0.8701, 0.415, 32.86), (0.868, 0.1504, 34.53), (0.5746, 0.03788, 32.86), (0.526, -0.2221, 34.53), (0.09509, -0.112, 32.86), (0.01861, -0.3321, 34.53), (-0.3968, -0.2102, 32.86), (-0.4721, -0.3675, 34.5), (-0.8184, -0.231, 32.87), (-0.8405, -0.03561, 31.29), (-0.9307, -0.1894, 34.28), (-1.11, -0.1861, 32.88), (-1.202, -0.03291, 33.46), (-1.349, -0.1402, 32.94), (-1.136, 0.07907, 32.29), (-1.37, 0.1036, 32.51), (-1.294, 0.6788, 32.06), (-1.502, 0.6315, 32.34), (-1.454, 1.254, 32.29), (-1.651, 1.13, 32.51), (-1.522, 1.436, 32.88), (-1.273, 1.595, 32.87), (-1.715, 1.295, 32.94), (-1.486, 1.179, 33.46), (-1.242, 1.299, 34.28), (-1.679, 1.069, 33.37), (-1.36, 0.5515, 33.68), (-1.188, 0.4976, 34.67), (-1.561, 0.5235, 33.54), (-1.428, 0.007523, 33.37), (-1.801, 0.4804, 33.61), (-1.905, 0.9629, 33.47), (-2.01, 0.4517, 33.64), (-1.682, 0.02418, 33.47), (-1.889, 0.0766, 33.54), (-1.613, -0.1065, 33.09), (-1.871, 0.01959, 33.25), (-1.631, 0.109, 32.7), (-1.848, 0.1447, 32.91), (-1.749, 0.5759, 32.56), (-1.971, 0.5221, 32.86), (-1.88, 1.017, 32.7), (-2.052, 0.8957, 32.91), (-1.937, 1.163, 33.09), (-2.11, 0.9542, 33.25), (-2.074, 0.8492, 33.54), (-2.04, 0.4774, 33.29), (-1.152, 0.09747, 39.42), (-1.017, -0.5128, 39.42), (-1.121, 0.7171, 39.42), (-1.446, 0.008603, 40.95), (-1.276, -0.5863, 40.95), (-1.435, 0.6046, 40.95), (-1.949, 0.104, 43.63), (-1.9, 0.663, 43.63), (-1.766, -0.4551, 43.63), (-1.904, 0.1095, 46.23), (-1.778, 0.663, 46.22), (-1.79, -0.4432, 46.22), (-1.73, 0.02779, 46.88), (-1.677, -0.4628, 46.81), (-1.67, 0.5399, 46.81), (-1.354, 0.005852, 47.03), (-1.367, -0.6175, 46.88), (-1.368, 0.6731, 46.88), (-1.005, 0.02779, 46.88), (-0.9846, 0.1095, 46.23), (-1.051, 0.654, 46.81), (-1.037, -0.576, 46.81), (-0.9559, -0.711, 46.22), (-1.437, -0.6846, 46.23), (-0.9149, -0.7416, 43.63), (-1.391, -0.7023, 43.63), (-1.059, 0.104, 43.63), (-0.6181, -1.058, 41.13), (-0.2896, -1.069, 40.54), (-0.9829, -0.9085, 40.98), (-0.7345, -0.003966, 41.13), (-0.3496, -0.003086, 40.84), (-0.8509, 1.05, 41.13), (-0.3734, 1.122, 40.54), (-1.211, 0.9245, 40.98), (-1.202, 0.9496, 43.63), (-1.617, 0.9102, 43.63), (-1.021, 0.9315, 46.22), (-1.451, 0.9036, 46.23), (-0.8888, 1.071, 39.54), (-0.858, 1.613, 34.5), (-0.3753, 1.766, 34.53), (-0.8776, 1.76, 32.86), (-0.3904, 1.897, 32.86), (-0.3092, 1.902, 30.97), (0.1094, 1.98, 32.86), (0.1486, 1.844, 34.53), (0.1872, 1.97, 30.97), (0.4274, 1.81, 27.83), (0.6369, 1.554, 23.87), (0.4855, 1.09, 15.68), (0.6054, 1.611, 34.53), (0.4086, 1.314, 39.61), (0.9156, 1.011, 39.5), (0.7761, 1.114, 41.22), (0.2104, 1.022, 41.35), (1.223, 0.8034, 41.19), (1.113, 0.9982, 42.48), (0.6522, 0.9502, 42.48), (1.483, 0.7006, 42.48), (1.236, 0.971, 43.93), (1.551, 0.676, 43.93), (0.7756, 0.923, 43.93), (1.232, 0.9645, 45.4), (1.228, 0.9595, 46.53), (1.543, 0.6704, 45.41), (0.7712, 0.9165, 45.4), (0.7678, 0.9115, 46.53), (0.834, -0.00318, 45.37), (0.8108, -0.00732, 46.53), (0.8657, -0.9518, 45.37), (0.8101, -0.001016, 43.93), (0.8439, -0.9368, 43.93), (0.6126, -0.0002605, 42.48), (0.6522, -0.9507, 42.48), (0.1661, -0.0004184, 41.36), (0.2196, -1.02, 41.35), (0.7852, -1.082, 41.22), (1.23, -0.7615, 41.19), (0.4809, -1.028, 39.61), (1.113, -0.9988, 42.48), (1.483, -0.7012, 42.48), (1.236, -0.973, 43.93), (1.551, -0.678, 43.93), (1.232, -0.9737, 45.4), (1.228, -0.9742, 46.53), (0.8452, -0.9351, 45.37), (1.543, -0.6795, 45.37), (1.537, -0.6808, 46.53), (1.653, -0.004562, 45.4), (1.662, -0.001016, 43.93), (1.646, -0.00732, 46.53), (1.537, 0.6662, 46.53), (1.601, -0.01155, 47.32), (1.53, -0.6, 47.23), (1.53, 0.5779, 47.23), (1.25, -0.01259, 47.5), (1.239, 0.7433, 47.32), (0.8775, -0.01155, 47.32), (1.239, -0.7664, 47.32), (0.9109, -0.7318, 47.23), (0.8463, -0.9337, 46.53), (0.8881, 0.745, 47.24), (1.613, -0.0002605, 42.48), (1.383, 0.02152, 41.19), (1.112, 0.1724, 39.5), (0.9655, -0.6752, 39.5), (-0.7464, -0.8633, 39.54)], [], [(0, 3, 4, 1), (1, 35, 2, 0), (2, 5, 3, 0), (3, 6, 8, 4), (5, 9, 6, 3), (9, 11, 7, 6), (6, 7, 21, 8), (10, 12, 11, 9), (45, 10, 9, 5), (12, 14, 13, 11), (11, 13, 16, 7), (14, 54, 15, 13), (13, 15, 17, 16), (7, 16, 18, 21), (16, 17, 19, 18), (18, 19, 89, 20), (21, 18, 20, 22), (8, 21, 22, 23), (23, 22, 24, 27), (22, 20, 26, 24), (27, 24, 25, 28), (24, 26, 92, 25), (30, 23, 27, 29), (29, 27, 28, 31), (30, 29, 32, 34), (32, 29, 31, 33), (32, 33, 36, 35), (34, 32, 35, 1), (35, 36, 37, 2), (33, 39, 38, 36), (36, 38, 41, 37), (39, 101, 40, 38), (38, 40, 42, 41), (41, 43, 45, 37), (44, 43, 41, 42), (44, 47, 46, 43), (43, 46, 10, 45), (47, 49, 48, 46), (46, 48, 12, 10), (49, 51, 50, 48), (48, 50, 14, 12), (51, 53, 52, 50), (50, 52, 54, 14), (56, 55, 52, 53), (52, 55, 57, 54), (59, 58, 55, 56), (55, 58, 60, 57), (59, 62, 61, 58), (58, 61, 64, 60), (62, 132, 63, 61), (61, 63, 65, 64), (64, 65, 67, 66), (60, 64, 66, 69), (66, 67, 145, 68), (69, 66, 68, 70), (60, 69, 71, 57), (71, 69, 70, 72), (57, 71, 15, 54), (15, 71, 72, 17), (17, 72, 73, 19), (72, 70, 75, 73), (73, 75, 76, 74), (19, 73, 74, 89), (70, 68, 77, 75), (75, 77, 79, 76), (68, 145, 78, 77), (77, 78, 80, 79), (79, 80, 82, 81), (76, 79, 81, 84), (81, 82, 227, 83), (84, 81, 83, 85), (76, 84, 86, 74), (86, 84, 85, 87), (74, 86, 88, 89), (88, 86, 87, 90), (20, 89, 88, 26), (26, 88, 90, 92), (92, 90, 91, 93), (87, 233, 91, 90), (25, 92, 93, 95), (93, 91, 123, 94), (95, 93, 94, 96), (28, 25, 95, 97), (97, 95, 96, 98), (31, 28, 97, 99), (99, 97, 98, 100), (31, 99, 39, 33), (39, 99, 100, 101), (100, 102, 40, 101), (100, 98, 106, 103), (102, 100, 103, 105), (105, 103, 104, 113), (103, 106, 108, 104), (98, 96, 107, 106), (106, 107, 109, 108), (108, 109, 111, 110), (104, 108, 110, 113), (110, 111, 118, 112), (113, 110, 112, 114), (115, 105, 113, 114), (116, 115, 114, 112), (44, 102, 105, 115), (47, 44, 115, 116), (49, 47, 116, 117), (117, 116, 112, 118), (120, 49, 117, 119), (119, 117, 118, 111), (96, 120, 119, 107), (107, 119, 111, 109), (96, 94, 121, 120), (120, 121, 51, 49), (94, 123, 122, 121), (121, 122, 53, 51), (125, 124, 122, 123), (122, 124, 56, 53), (127, 126, 124, 125), (124, 126, 59, 56), (127, 129, 128, 126), (126, 128, 62, 59), (129, 131, 130, 128), (128, 130, 132, 62), (131, 134, 133, 130), (130, 133, 136, 132), (134, 234, 135, 133), (133, 135, 137, 136), (136, 137, 139, 138), (132, 136, 138, 63), (138, 139, 141, 140), (63, 138, 140, 65), (140, 141, 143, 142), (65, 140, 142, 67), (142, 143, 146, 144), (67, 142, 144, 145), (145, 144, 147, 150), (144, 146, 148, 147), (147, 148, 165, 149), (150, 147, 149, 151), (78, 145, 150, 152), (152, 150, 151, 153), (80, 78, 152, 154), (154, 152, 153, 155), (156, 154, 155, 158), (157, 80, 154, 156), (160, 157, 156, 159), (159, 156, 158, 161), (163, 160, 159, 162), (162, 159, 161, 164), (146, 163, 162, 148), (148, 162, 164, 165), (164, 161, 167, 166), (165, 164, 166, 169), (166, 167, 181, 168), (169, 166, 168, 170), (171, 169, 170, 172), (149, 165, 169, 171), (151, 149, 171, 173), (173, 171, 172, 174), (153, 151, 173, 175), (175, 173, 174, 176), (155, 153, 175, 177), (177, 175, 176, 178), (179, 177, 178, 180), (158, 155, 177, 179), (161, 158, 179, 167), (167, 179, 180, 181), (182, 168, 181, 180), (176, 182, 180, 178), (172, 170, 168, 182), (174, 172, 182, 176), (146, 184, 183, 163), (163, 183, 185, 160), (184, 187, 186, 183), (183, 186, 188, 185), (186, 187, 191, 189), (188, 186, 189, 190), (190, 189, 192, 193), (189, 191, 194, 192), (192, 195, 197, 193), (194, 196, 195, 192), (195, 196, 199, 198), (197, 195, 198, 200), (198, 199, 204, 201), (200, 198, 201, 203), (203, 201, 202, 220), (201, 204, 205, 202), (199, 206, 205, 204), (208, 207, 205, 206), (205, 207, 209, 202), (210, 207, 208, 212), (213, 209, 207, 210), (213, 210, 211, 214), (212, 290, 211, 210), (215, 213, 214, 216), (215, 218, 209, 213), (217, 215, 216, 222), (217, 219, 218, 215), (202, 209, 218, 220), (218, 219, 221, 220), (200, 203, 220, 221), (197, 200, 221, 193), (219, 190, 193, 221), (188, 190, 219, 217), (188, 217, 222, 185), (185, 222, 223, 160), (223, 222, 216, 224), (157, 160, 223, 225), (225, 223, 224, 226), (80, 157, 225, 82), (82, 225, 226, 227), (226, 224, 229, 228), (227, 226, 228, 230), (228, 229, 234, 134), (230, 228, 134, 131), (83, 227, 230, 231), (231, 230, 131, 129), (85, 83, 231, 232), (232, 231, 129, 127), (85, 232, 233, 87), (233, 232, 127, 125), (91, 233, 125, 123), (216, 235, 229, 224), (229, 235, 236, 234), (216, 238, 237, 235), (235, 237, 239, 236), (237, 238, 241, 240), (239, 237, 240, 242), (245, 243, 240, 241), (240, 243, 244, 242), (243, 246, 248, 244), (249, 246, 243, 245), (247, 246, 249, 250), (248, 246, 247, 275), (254, 251, 249, 245), (251, 252, 250, 249), (253, 284, 252, 251), (255, 253, 251, 254), (257, 255, 254, 256), (256, 254, 245, 241), (258, 259, 257, 256), (238, 258, 256, 241), (211, 259, 258, 214), (214, 258, 238, 216), (262, 260, 259, 211), (259, 260, 263, 257), (260, 261, 264, 263), (289, 261, 260, 262), (264, 266, 265, 263), (263, 265, 255, 257), (270, 267, 265, 266), (267, 269, 255, 265), (268, 267, 270, 271), (268, 284, 269, 267), (272, 270, 266, 273), (274, 271, 270, 272), (273, 244, 248, 272), (272, 248, 275, 274), (274, 276, 277, 271), (275, 278, 276, 274), (276, 279, 282, 277), (278, 280, 279, 276), (280, 285, 281, 279), (279, 281, 283, 282), (271, 277, 282, 268), (268, 282, 283, 284), (284, 283, 281, 252), (269, 284, 253), (252, 281, 285, 250), (280, 247, 250, 285), (247, 280, 278, 275), (242, 244, 273, 286), (286, 273, 266, 264), (287, 239, 242, 286), (261, 287, 286, 264), (236, 239, 287, 288), (288, 287, 261, 289), (236, 288, 135, 234), (135, 288, 289, 137), (289, 262, 139, 137), (253, 255, 269), (139, 262, 211, 141), (212, 208, 191, 187), (187, 184, 290, 212), (211, 290, 143, 141), (143, 290, 184, 146), (191, 208, 206, 194), (196, 194, 206, 199), (40, 102, 44, 42), (45, 5, 2, 37), (1, 4, 30, 34), (4, 8, 23, 30)])
_k = {(0, 1): 0.45882, (0, 2): 0.45882, (32, 33): 0.45882, (32, 34): 0.45882, (33, 36): 0.45882, (36, 37): 0.45882, (37, 41): 0.45882, (41, 42): 0.45882, (108, 109): 0.10196, (104, 108): 0.10196, (104, 113): 0.10196, (113, 114): 0.10196, (112, 114): 0.10196, (180, 181): 0.27843, (178, 180): 0.27843, (168, 181): 0.27843, (176, 178): 0.27843, (174, 176): 0.27843, (172, 174): 0.27843, (170, 172): 0.27843, (168, 170): 0.27843, (195, 196): 0.26275, (195, 197): 0.26275, (201, 203): 0.26275, (201, 204): 0.26275, (199, 204): 0.26275, (204, 205): 1.0, (205, 207): 1.0, (210, 211): 1.0, (215, 216): 1.0, (203, 220): 1.0, (211, 259): 0.46667, (276, 277): 0.27059, (276, 278): 0.27059, (277, 282): 0.27059, (282, 283): 0.27059, (283, 284): 0.46667, (281, 283): 0.27059, (253, 284): 0.46667, (281, 285): 0.27059, (280, 285): 0.27059, (278, 280): 0.27059, (255, 257): 0.46667, (253, 255): 0.46667, (216, 238): 0.46667, (200, 203): 0.26275, (197, 200): 0.26275, (196, 199): 0.26275, (112, 118): 0.10196, (111, 118): 0.10196, (109, 111): 0.10196, (40, 101): 0.45882, (39, 101): 0.45882, (40, 42): 0.45882, (33, 39): 0.45882, (2, 37): 0.45882, (1, 34): 0.45882}
me_cube_006.attributes.new('crease_edge', 'FLOAT', 'EDGE').data.foreach_set('value', [_k.get((min(e.vertices), max(e.vertices)), 0.0) for e in me_cube_006.edges])
_uv = me_cube_006.uv_layers.new(name='Baking')
_uv.uv.foreach_set('vector', [0.1606, 0.02265, 0.1544, 0.04386, 0.137, 0.04139, 0.1474, 0.0131, 0.1474, 0.0131, 0.1592, 0.004566, 0.1678, 0.02295, 0.1606, 0.02265, 0.1678, 0.02295, 0.1653, 0.04473, 0.1544, 0.04386, 0.1606, 0.02265, 0.1544, 0.04386, 0.1518, 0.06044, 0.1339, 0.05886, 0.137, 0.04139, 0.1653, 0.04473, 0.1636, 0.06101, 0.1518, 0.06044, 0.1544, 0.04386, 0.1636, 0.06101, 0.1614, 0.08668, 0.1493, 0.08596, 0.1518, 0.06044, 0.1518, 0.06044, 0.1493, 0.08596, 0.1314, 0.08444, 0.1339, 0.05886, 0.176, 0.0613, 0.1743, 0.0873, 0.1614, 0.08668, 0.1636, 0.06101, 0.1765, 0.04488, 0.176, 0.0613, 0.1636, 0.06101, 0.1653, 0.04473, 0.1743, 0.0873, 0.1701, 0.1288, 0.1577, 0.1278, 0.1614, 0.08668, 0.1614, 0.08668, 0.1577, 0.1278, 0.146, 0.1267, 0.1493, 0.08596, 0.1701, 0.1288, 0.1645, 0.1864, 0.1529, 0.1852, 0.1577, 0.1278, 0.1577, 0.1278, 0.1529, 0.1852, 0.1419, 0.1841, 0.146, 0.1267, 0.1493, 0.08596, 0.146, 0.1267, 0.1287, 0.1249, 0.1314, 0.08444, 0.146, 0.1267, 0.1419, 0.1841, 0.1253, 0.1825, 0.1287, 0.1249, 0.3437, 0.8788, 0.3397, 0.8227, 0.3565, 0.8221, 0.3609, 0.8781, 0.3476, 0.9172, 0.3437, 0.8788, 0.3609, 0.8781, 0.365, 0.9154, 0.3508, 0.9416, 0.3476, 0.9172, 0.365, 0.9154, 0.3681, 0.9381, 0.3681, 0.9381, 0.365, 0.9154, 0.3769, 0.9146, 0.3794, 0.9367, 0.365, 0.9154, 0.3609, 0.8781, 0.3729, 0.8775, 0.3769, 0.9146, 0.3794, 0.9367, 0.3769, 0.9146, 0.3895, 0.9139, 0.3914, 0.9361, 0.3769, 0.9146, 0.3729, 0.8775, 0.3856, 0.8766, 0.3895, 0.9139, 0.3707, 0.9528, 0.3681, 0.9381, 0.3794, 0.9367, 0.3812, 0.9508, 0.3812, 0.9508, 0.3794, 0.9367, 0.3914, 0.9361, 0.3923, 0.9502, 0.3707, 0.9528, 0.3812, 0.9508, 0.3837, 0.9713, 0.3761, 0.9732, 0.3837, 0.9713, 0.3812, 0.9508, 0.3923, 0.9502, 0.3927, 0.9714, 0.3837, 0.9713, 0.3927, 0.9714, 0.3916, 0.9931, 0.3781, 0.9905, 0.3761, 0.9732, 0.3837, 0.9713, 0.3781, 0.9905, 0.3666, 0.9852, 0.1592, 0.004566, 0.1739, 0.0002084, 0.176, 0.02231, 0.1678, 0.02295, 0.3927, 0.9714, 0.4017, 0.9723, 0.4053, 0.992, 0.3916, 0.9931, 0.1739, 0.0002084, 0.1891, 0.001997, 0.1841, 0.02119, 0.176, 0.02231, 0.4017, 0.9723, 0.4091, 0.9749, 0.4173, 0.988, 0.4053, 0.992, 0.1891, 0.001997, 0.2016, 0.008024, 0.1913, 0.01958, 0.1841, 0.02119, 0.1841, 0.02119, 0.1879, 0.04392, 0.1765, 0.04488, 0.176, 0.02231, 0.2003, 0.04211, 0.1879, 0.04392, 0.1841, 0.02119, 0.1913, 0.01958, 0.2003, 0.04211, 0.1998, 0.05943, 0.1887, 0.0608, 0.1879, 0.04392, 0.1879, 0.04392, 0.1887, 0.0608, 0.176, 0.0613, 0.1765, 0.04488, 0.1998, 0.05943, 0.2018, 0.08459, 0.1876, 0.08737, 0.1887, 0.0608, 0.1887, 0.0608, 0.1876, 0.08737, 0.1743, 0.0873, 0.176, 0.0613, 0.2018, 0.08459, 0.1945, 0.1303, 0.1825, 0.1296, 0.1876, 0.08737, 0.1876, 0.08737, 0.1825, 0.1296, 0.1701, 0.1288, 0.1743, 0.0873, 0.1945, 0.1303, 0.1873, 0.1884, 0.1761, 0.1875, 0.1825, 0.1296, 0.1825, 0.1296, 0.1761, 0.1875, 0.1645, 0.1864, 0.1701, 0.1288, 0.1742, 0.3464, 0.1641, 0.3453, 0.1761, 0.1875, 0.1873, 0.1884, 0.1761, 0.1875, 0.1641, 0.3453, 0.1534, 0.3441, 0.1645, 0.1864, 0.1626, 0.5177, 0.1519, 0.5163, 0.1641, 0.3453, 0.1742, 0.3464, 0.1641, 0.3453, 0.1519, 0.5163, 0.1407, 0.5152, 0.1534, 0.3441, 0.1626, 0.5177, 0.1551, 0.6009, 0.1447, 0.5995, 0.1519, 0.5163, 0.1519, 0.5163, 0.1447, 0.5995, 0.1337, 0.5984, 0.1407, 0.5152, 0.1551, 0.6009, 0.149, 0.6682, 0.1387, 0.6671, 0.1447, 0.5995, 0.1447, 0.5995, 0.1387, 0.6671, 0.1277, 0.6663, 0.1337, 0.5984, 0.1337, 0.5984, 0.1277, 0.6663, 0.1165, 0.6661, 0.1226, 0.5977, 0.1407, 0.5152, 0.1337, 0.5984, 0.1226, 0.5977, 0.1294, 0.5142, 0.1226, 0.5977, 0.1165, 0.6661, 0.105, 0.6715, 0.1121, 0.5976, 0.1294, 0.5142, 0.1226, 0.5977, 0.1121, 0.5976, 0.1186, 0.5135, 0.1407, 0.5152, 0.1294, 0.5142, 0.1428, 0.3431, 0.1534, 0.3441, 0.1428, 0.3431, 0.1294, 0.5142, 0.1186, 0.5135, 0.1325, 0.3422, 0.1534, 0.3441, 0.1428, 0.3431, 0.1529, 0.1852, 0.1645, 0.1864, 0.1529, 0.1852, 0.1428, 0.3431, 0.1325, 0.3422, 0.1419, 0.1841, 0.1419, 0.1841, 0.1325, 0.3422, 0.1175, 0.3413, 0.1253, 0.1825, 0.1325, 0.3422, 0.1186, 0.5135, 0.1027, 0.5129, 0.1175, 0.3413, 0.3319, 0.662, 0.3149, 0.4896, 0.3308, 0.4872, 0.3471, 0.6606, 0.3397, 0.8227, 0.3319, 0.662, 0.3471, 0.6606, 0.3565, 0.8221, 0.1186, 0.5135, 0.1121, 0.5976, 0.09639, 0.5962, 0.1027, 0.5129, 0.3149, 0.4896, 0.305, 0.4071, 0.3202, 0.4038, 0.3308, 0.4872, 0.1121, 0.5976, 0.105, 0.6715, 0.08988, 0.6596, 0.09639, 0.5962, 0.305, 0.4071, 0.2958, 0.3446, 0.3095, 0.332, 0.3202, 0.4038, 0.3202, 0.4038, 0.3095, 0.332, 0.3209, 0.3369, 0.3306, 0.4029, 0.3308, 0.4872, 0.3202, 0.4038, 0.3306, 0.4029, 0.3415, 0.4858, 0.3306, 0.4029, 0.3209, 0.3369, 0.3317, 0.3367, 0.3416, 0.4021, 0.3415, 0.4858, 0.3306, 0.4029, 0.3416, 0.4021, 0.3528, 0.4847, 0.3308, 0.4872, 0.3415, 0.4858, 0.3574, 0.6595, 0.3471, 0.6606, 0.3574, 0.6595, 0.3415, 0.4858, 0.3528, 0.4847, 0.3683, 0.6583, 0.3471, 0.6606, 0.3574, 0.6595, 0.368, 0.8214, 0.3565, 0.8221, 0.368, 0.8214, 0.3574, 0.6595, 0.3683, 0.6583, 0.3801, 0.8202, 0.3609, 0.8781, 0.3565, 0.8221, 0.368, 0.8214, 0.3729, 0.8775, 0.3729, 0.8775, 0.368, 0.8214, 0.3801, 0.8202, 0.3856, 0.8766, 0.3856, 0.8766, 0.3801, 0.8202, 0.3923, 0.819, 0.3985, 0.8757, 0.3683, 0.6583, 0.3791, 0.6572, 0.3923, 0.819, 0.3801, 0.8202, 0.3895, 0.9139, 0.3856, 0.8766, 0.3985, 0.8757, 0.4026, 0.9138, 0.3985, 0.8757, 0.3923, 0.819, 0.4038, 0.8175, 0.4106, 0.8743, 0.4026, 0.9138, 0.3985, 0.8757, 0.4106, 0.8743, 0.4162, 0.9163, 0.3914, 0.9361, 0.3895, 0.9139, 0.4026, 0.9138, 0.4036, 0.9364, 0.4036, 0.9364, 0.4026, 0.9138, 0.4162, 0.9163, 0.4141, 0.9377, 0.3923, 0.9502, 0.3914, 0.9361, 0.4036, 0.9364, 0.4035, 0.9509, 0.4035, 0.9509, 0.4036, 0.9364, 0.4141, 0.9377, 0.4154, 0.953, 0.3923, 0.9502, 0.4035, 0.9509, 0.4017, 0.9723, 0.3927, 0.9714, 0.4017, 0.9723, 0.4035, 0.9509, 0.4154, 0.953, 0.4091, 0.9749, 0.4154, 0.953, 0.4318, 0.9653, 0.4173, 0.988, 0.4091, 0.9749, 0.4154, 0.953, 0.4141, 0.9377, 0.4215, 0.9388, 0.4239, 0.9484, 0.4318, 0.9653, 0.4154, 0.953, 0.4239, 0.9484, 0.4353, 0.9581, 0.4353, 0.9581, 0.4239, 0.9484, 0.4387, 0.9408, 0.445, 0.943, 0.4239, 0.9484, 0.4215, 0.9388, 0.4384, 0.9367, 0.4387, 0.9408, 0.4141, 0.9377, 0.4162, 0.9163, 0.4256, 0.9291, 0.4215, 0.9388, 0.4215, 0.9388, 0.4256, 0.9291, 0.4396, 0.9337, 0.4384, 0.9367, 0.4384, 0.9367, 0.4396, 0.9337, 0.4459, 0.9324, 0.4464, 0.9371, 0.4387, 0.9408, 0.4384, 0.9367, 0.4464, 0.9371, 0.445, 0.943, 0.2301, 0.06183, 0.2301, 0.06677, 0.224, 0.0649, 0.2226, 0.06169, 0.229, 0.05567, 0.2301, 0.06183, 0.2226, 0.06169, 0.2228, 0.05755, 0.2098, 0.04776, 0.2222, 0.03829, 0.229, 0.05567, 0.2228, 0.05755, 0.2076, 0.05844, 0.2098, 0.04776, 0.2228, 0.05755, 0.2226, 0.06169, 0.2003, 0.04211, 0.2181, 0.03087, 0.2222, 0.03829, 0.2098, 0.04776, 0.1998, 0.05943, 0.2003, 0.04211, 0.2098, 0.04776, 0.2076, 0.05844, 0.2018, 0.08459, 0.1998, 0.05943, 0.2076, 0.05844, 0.2119, 0.07041, 0.2119, 0.07041, 0.2076, 0.05844, 0.2226, 0.06169, 0.224, 0.0649, 0.2203, 0.09569, 0.2018, 0.08459, 0.2119, 0.07041, 0.2253, 0.07976, 0.2253, 0.07976, 0.2119, 0.07041, 0.224, 0.0649, 0.2301, 0.06677, 0.4162, 0.9163, 0.4344, 0.9064, 0.4386, 0.9215, 0.4256, 0.9291, 0.4256, 0.9291, 0.4386, 0.9215, 0.4459, 0.9324, 0.4396, 0.9337, 0.4162, 0.9163, 0.4106, 0.8743, 0.4279, 0.8706, 0.4344, 0.9064, 0.2203, 0.09569, 0.2121, 0.133, 0.1945, 0.1303, 0.2018, 0.08459, 0.4106, 0.8743, 0.4038, 0.8175, 0.4205, 0.815, 0.4279, 0.8706, 0.2121, 0.133, 0.2039, 0.1898, 0.1873, 0.1884, 0.1945, 0.1303, 0.3895, 0.6562, 0.4047, 0.6551, 0.4205, 0.815, 0.4038, 0.8175, 0.2039, 0.1898, 0.1893, 0.3479, 0.1742, 0.3464, 0.1873, 0.1884, 0.3749, 0.4829, 0.3909, 0.4822, 0.4047, 0.6551, 0.3895, 0.6562, 0.1893, 0.3479, 0.1784, 0.5201, 0.1626, 0.5177, 0.1742, 0.3464, 0.3749, 0.4829, 0.3629, 0.4005, 0.3783, 0.3995, 0.3909, 0.4822, 0.1784, 0.5201, 0.1703, 0.6037, 0.1551, 0.6009, 0.1626, 0.5177, 0.3629, 0.4005, 0.3523, 0.3352, 0.3671, 0.3341, 0.3783, 0.3995, 0.1703, 0.6037, 0.1639, 0.67, 0.149, 0.6682, 0.1551, 0.6009, 0.3523, 0.3352, 0.3483, 0.2959, 0.3632, 0.2947, 0.3671, 0.3341, 0.1639, 0.67, 0.1613, 0.7094, 0.1459, 0.7092, 0.149, 0.6682, 0.3483, 0.2959, 0.3491, 0.2602, 0.3651, 0.2593, 0.3632, 0.2947, 0.1613, 0.7094, 0.1584, 0.7444, 0.1426, 0.7461, 0.1459, 0.7092, 0.1459, 0.7092, 0.1426, 0.7461, 0.1317, 0.7468, 0.1353, 0.709, 0.149, 0.6682, 0.1459, 0.7092, 0.1353, 0.709, 0.1387, 0.6671, 0.1353, 0.709, 0.1317, 0.7468, 0.1202, 0.7468, 0.1239, 0.7085, 0.1387, 0.6671, 0.1353, 0.709, 0.1239, 0.7085, 0.1277, 0.6663, 0.1239, 0.7085, 0.1202, 0.7468, 0.1093, 0.7461, 0.1124, 0.7079, 0.1277, 0.6663, 0.1239, 0.7085, 0.1124, 0.7079, 0.1165, 0.6661, 0.1124, 0.7079, 0.1093, 0.7461, 0.09865, 0.7405, 0.1027, 0.7075, 0.1165, 0.6661, 0.1124, 0.7079, 0.1027, 0.7075, 0.105, 0.6715, 0.105, 0.6715, 0.1027, 0.7075, 0.09618, 0.7075, 0.09487, 0.6929, 0.1027, 0.7075, 0.09865, 0.7405, 0.09167, 0.7211, 0.09618, 0.7075, 0.09618, 0.7075, 0.09167, 0.7211, 0.0868, 0.7177, 0.09089, 0.7082, 0.09487, 0.6929, 0.09618, 0.7075, 0.09089, 0.7082, 0.08957, 0.6977, 0.08988, 0.6596, 0.105, 0.6715, 0.09487, 0.6929, 0.0841, 0.6839, 0.0841, 0.6839, 0.09487, 0.6929, 0.08957, 0.6977, 0.08103, 0.6899, 0.3095, 0.332, 0.2958, 0.3446, 0.2903, 0.3201, 0.3003, 0.311, 0.3003, 0.311, 0.2903, 0.3201, 0.2874, 0.314, 0.2952, 0.3062, 0.3011, 0.2975, 0.3003, 0.311, 0.2952, 0.3062, 0.2962, 0.2966, 0.3071, 0.2976, 0.3095, 0.332, 0.3003, 0.311, 0.3011, 0.2975, 0.3045, 0.2652, 0.3071, 0.2976, 0.3011, 0.2975, 0.2975, 0.2838, 0.2975, 0.2838, 0.3011, 0.2975, 0.2962, 0.2966, 0.2927, 0.2868, 0.2891, 0.2541, 0.3045, 0.2652, 0.2975, 0.2838, 0.2862, 0.274, 0.2862, 0.274, 0.2975, 0.2838, 0.2927, 0.2868, 0.2839, 0.2782, 0.09865, 0.7405, 0.08266, 0.7486, 0.07984, 0.729, 0.09167, 0.7211, 0.09167, 0.7211, 0.07984, 0.729, 0.07744, 0.725, 0.0868, 0.7177, 0.2839, 0.2782, 0.2927, 0.2868, 0.2874, 0.2881, 0.2803, 0.2818, 0.0868, 0.7177, 0.07744, 0.725, 0.07394, 0.7214, 0.0812, 0.7163, 0.2803, 0.2818, 0.2874, 0.2881, 0.284, 0.289, 0.2777, 0.2857, 0.0812, 0.7163, 0.07394, 0.7214, 0.0713, 0.7177, 0.07767, 0.7154, 0.08529, 0.7102, 0.0812, 0.7163, 0.07767, 0.7154, 0.07981, 0.7115, 0.09089, 0.7082, 0.0868, 0.7177, 0.0812, 0.7163, 0.08529, 0.7102, 0.08957, 0.6977, 0.09089, 0.7082, 0.08529, 0.7102, 0.08444, 0.702, 0.08444, 0.702, 0.08529, 0.7102, 0.07981, 0.7115, 0.08011, 0.7056, 0.08103, 0.6899, 0.08957, 0.6977, 0.08444, 0.702, 0.07748, 0.6953, 0.07748, 0.6953, 0.08444, 0.702, 0.08011, 0.7056, 0.07372, 0.7017, 0.2952, 0.3062, 0.2874, 0.314, 0.2841, 0.3084, 0.2905, 0.302, 0.2905, 0.302, 0.2841, 0.3084, 0.2806, 0.3018, 0.2867, 0.2983, 0.291, 0.2946, 0.2905, 0.302, 0.2867, 0.2983, 0.2862, 0.2929, 0.2962, 0.2966, 0.2952, 0.3062, 0.2905, 0.302, 0.291, 0.2946, 0.2927, 0.2868, 0.2962, 0.2966, 0.291, 0.2946, 0.2874, 0.2881, 0.2874, 0.2881, 0.291, 0.2946, 0.2862, 0.2929, 0.284, 0.289, 0.2775, 0.2935, 0.2777, 0.2857, 0.284, 0.289, 0.2862, 0.2929, 0.2806, 0.3018, 0.2775, 0.2935, 0.2862, 0.2929, 0.2867, 0.2983, 0.07981, 0.7115, 0.07767, 0.7154, 0.0713, 0.7177, 0.07102, 0.7101, 0.08011, 0.7056, 0.07981, 0.7115, 0.07102, 0.7101, 0.07372, 0.7017, 0.09865, 0.7405, 0.09231, 0.8548, 0.07855, 0.8511, 0.08266, 0.7486, 0.2891, 0.2541, 0.2916, 0.1516, 0.3054, 0.1503, 0.3045, 0.2652, 0.09231, 0.8548, 0.07898, 0.8889, 0.06681, 0.8826, 0.07855, 0.8511, 0.2916, 0.1516, 0.281, 0.1209, 0.2931, 0.1158, 0.3054, 0.1503, 0.06681, 0.8826, 0.07898, 0.8889, 0.03981, 0.9342, 0.02967, 0.9271, 0.2931, 0.1158, 0.281, 0.1209, 0.2533, 0.07201, 0.263, 0.06652, 0.263, 0.06652, 0.2533, 0.07201, 0.2306, 0.02683, 0.2422, 0.02515, 0.02967, 0.9271, 0.03981, 0.9342, 0.01076, 0.9749, 0.0002084, 0.9716, 0.2306, 0.02683, 0.2316, 0.01085, 0.24, 0.01585, 0.2422, 0.02515, 0.01076, 0.9749, 0.00959, 0.9843, 0.0002188, 0.9872, 0.0002084, 0.9716, 0.0002188, 0.9872, 0.00959, 0.9843, 0.0135, 0.9866, 0.006185, 0.9959, 0.24, 0.01585, 0.2316, 0.01085, 0.2375, 0.003355, 0.2444, 0.01368, 0.006185, 0.9959, 0.0135, 0.9866, 0.01736, 0.9888, 0.01492, 0.9998, 0.2444, 0.01368, 0.2375, 0.003355, 0.2461, 0.0002084, 0.2487, 0.01218, 0.2487, 0.01218, 0.2461, 0.0002084, 0.2624, 0.005306, 0.2541, 0.01924, 0.01492, 0.9998, 0.01736, 0.9888, 0.02414, 0.9833, 0.03117, 0.9986, 0.0135, 0.9866, 0.01762, 0.9784, 0.02414, 0.9833, 0.01736, 0.9888, 0.0476, 0.9394, 0.0558, 0.9453, 0.02414, 0.9833, 0.01762, 0.9784, 0.02414, 0.9833, 0.0558, 0.9453, 0.06875, 0.9584, 0.03117, 0.9986, 0.09457, 0.901, 0.0558, 0.9453, 0.0476, 0.9394, 0.08805, 0.8938, 0.1049, 0.9228, 0.06875, 0.9584, 0.0558, 0.9453, 0.09457, 0.901, 0.1049, 0.9228, 0.09457, 0.901, 0.1114, 0.8899, 0.113, 0.9185, 0.08805, 0.8938, 0.102, 0.8597, 0.1114, 0.8899, 0.09457, 0.901, 0.3086, 0.1062, 0.3223, 0.08508, 0.3304, 0.089, 0.3277, 0.118, 0.3086, 0.1062, 0.2766, 0.05926, 0.2909, 0.04938, 0.3223, 0.08508, 0.3014, 0.1123, 0.3086, 0.1062, 0.3277, 0.118, 0.3152, 0.147, 0.3014, 0.1123, 0.2696, 0.06311, 0.2766, 0.05926, 0.3086, 0.1062, 0.2624, 0.005306, 0.2909, 0.04938, 0.2766, 0.05926, 0.2541, 0.01924, 0.2766, 0.05926, 0.2696, 0.06311, 0.2483, 0.02268, 0.2541, 0.01924, 0.2444, 0.01368, 0.2487, 0.01218, 0.2541, 0.01924, 0.2483, 0.02268, 0.24, 0.01585, 0.2444, 0.01368, 0.2483, 0.02268, 0.2422, 0.02515, 0.2696, 0.06311, 0.263, 0.06652, 0.2422, 0.02515, 0.2483, 0.02268, 0.2931, 0.1158, 0.263, 0.06652, 0.2696, 0.06311, 0.3014, 0.1123, 0.2931, 0.1158, 0.3014, 0.1123, 0.3152, 0.147, 0.3054, 0.1503, 0.3054, 0.1503, 0.3152, 0.147, 0.3156, 0.2609, 0.3045, 0.2652, 0.3156, 0.2609, 0.3152, 0.147, 0.3277, 0.118, 0.3266, 0.2606, 0.3071, 0.2976, 0.3045, 0.2652, 0.3156, 0.2609, 0.3164, 0.2974, 0.3164, 0.2974, 0.3156, 0.2609, 0.3266, 0.2606, 0.3273, 0.2969, 0.3095, 0.332, 0.3071, 0.2976, 0.3164, 0.2974, 0.3209, 0.3369, 0.3209, 0.3369, 0.3164, 0.2974, 0.3273, 0.2969, 0.3317, 0.3367, 0.3273, 0.2969, 0.3266, 0.2606, 0.3381, 0.2607, 0.3381, 0.2965, 0.3317, 0.3367, 0.3273, 0.2969, 0.3381, 0.2965, 0.3423, 0.3359, 0.3381, 0.2965, 0.3381, 0.2607, 0.3491, 0.2602, 0.3483, 0.2959, 0.3423, 0.3359, 0.3381, 0.2965, 0.3483, 0.2959, 0.3523, 0.3352, 0.3416, 0.4021, 0.3317, 0.3367, 0.3423, 0.3359, 0.3525, 0.4011, 0.3525, 0.4011, 0.3423, 0.3359, 0.3523, 0.3352, 0.3629, 0.4005, 0.3528, 0.4847, 0.3416, 0.4021, 0.3525, 0.4011, 0.3641, 0.4836, 0.3641, 0.4836, 0.3525, 0.4011, 0.3629, 0.4005, 0.3749, 0.4829, 0.3528, 0.4847, 0.3641, 0.4836, 0.3791, 0.6572, 0.3683, 0.6583, 0.3791, 0.6572, 0.3641, 0.4836, 0.3749, 0.4829, 0.3895, 0.6562, 0.3923, 0.819, 0.3791, 0.6572, 0.3895, 0.6562, 0.4038, 0.8175, 0.3277, 0.118, 0.3456, 0.1477, 0.3381, 0.2607, 0.3266, 0.2606, 0.3381, 0.2607, 0.3456, 0.1477, 0.359, 0.1518, 0.3491, 0.2602, 0.3277, 0.118, 0.3531, 0.1037, 0.3642, 0.1119, 0.3456, 0.1477, 0.3456, 0.1477, 0.3642, 0.1119, 0.3758, 0.1166, 0.359, 0.1518, 0.3642, 0.1119, 0.3531, 0.1037, 0.3745, 0.08414, 0.3834, 0.08904, 0.3758, 0.1166, 0.3642, 0.1119, 0.3834, 0.08904, 0.3923, 0.09371, 0.3936, 0.05905, 0.4016, 0.06426, 0.3834, 0.08904, 0.3745, 0.08414, 0.3834, 0.08904, 0.4016, 0.06426, 0.409, 0.06896, 0.3923, 0.09371, 0.4016, 0.06426, 0.4175, 0.04027, 0.4246, 0.04439, 0.409, 0.06896, 0.4104, 0.03528, 0.4175, 0.04027, 0.4016, 0.06426, 0.3936, 0.05905, 0.4274, 0.02458, 0.4175, 0.04027, 0.4104, 0.03528, 0.4221, 0.02076, 0.4246, 0.04439, 0.4175, 0.04027, 0.4274, 0.02458, 0.4334, 0.02694, 0.3787, 0.04722, 0.3963, 0.02374, 0.4104, 0.03528, 0.3936, 0.05905, 0.3963, 0.02374, 0.4132, 0.006041, 0.4221, 0.02076, 0.4104, 0.03528, 0.1956, 0.9674, 0.2079, 0.9818, 0.2005, 0.9963, 0.1819, 0.9804, 0.1784, 0.9454, 0.1956, 0.9674, 0.1819, 0.9804, 0.1642, 0.9579, 0.1575, 0.9221, 0.1784, 0.9454, 0.1642, 0.9579, 0.1442, 0.9372, 0.3602, 0.06995, 0.3787, 0.04722, 0.3936, 0.05905, 0.3745, 0.08414, 0.1255, 0.9235, 0.136, 0.9038, 0.1575, 0.9221, 0.1442, 0.9372, 0.3531, 0.1037, 0.3425, 0.0842, 0.3602, 0.06995, 0.3745, 0.08414, 0.1114, 0.8899, 0.136, 0.9038, 0.1255, 0.9235, 0.113, 0.9185, 0.3304, 0.089, 0.3425, 0.0842, 0.3531, 0.1037, 0.3277, 0.118, 0.1295, 0.8606, 0.1464, 0.8956, 0.136, 0.9038, 0.1114, 0.8899, 0.136, 0.9038, 0.1464, 0.8956, 0.166, 0.9169, 0.1575, 0.9221, 0.1464, 0.8956, 0.1575, 0.8902, 0.1745, 0.9119, 0.166, 0.9169, 0.1426, 0.8553, 0.1575, 0.8902, 0.1464, 0.8956, 0.1295, 0.8606, 0.1745, 0.9119, 0.192, 0.9356, 0.1849, 0.9406, 0.166, 0.9169, 0.166, 0.9169, 0.1849, 0.9406, 0.1784, 0.9454, 0.1575, 0.9221, 0.2082, 0.9583, 0.202, 0.9632, 0.1849, 0.9406, 0.192, 0.9356, 0.202, 0.9632, 0.1959, 0.9671, 0.1784, 0.9454, 0.1849, 0.9406, 0.2123, 0.9785, 0.202, 0.9632, 0.2082, 0.9583, 0.2181, 0.9757, 0.2123, 0.9785, 0.2079, 0.9818, 0.1959, 0.9671, 0.202, 0.9632, 0.2201, 0.9518, 0.2082, 0.9583, 0.192, 0.9356, 0.2033, 0.9276, 0.2301, 0.9728, 0.2181, 0.9757, 0.2082, 0.9583, 0.2201, 0.9518, 0.4208, 0.07631, 0.409, 0.06896, 0.4246, 0.04439, 0.4365, 0.05103, 0.4365, 0.05103, 0.4246, 0.04439, 0.4334, 0.02694, 0.4464, 0.02965, 0.2301, 0.9728, 0.2297, 0.9888, 0.2212, 0.9846, 0.2181, 0.9757, 0.4334, 0.02694, 0.4362, 0.01757, 0.445, 0.01258, 0.4464, 0.02965, 0.2297, 0.9888, 0.2249, 0.9953, 0.2177, 0.9863, 0.2212, 0.9846, 0.4362, 0.01757, 0.4323, 0.01599, 0.4395, 0.005982, 0.445, 0.01258, 0.4323, 0.01599, 0.4283, 0.0148, 0.4313, 0.002547, 0.4395, 0.005982, 0.2249, 0.9953, 0.2173, 0.9989, 0.2141, 0.9879, 0.2177, 0.9863, 0.2181, 0.9757, 0.2212, 0.9846, 0.2177, 0.9863, 0.2123, 0.9785, 0.2123, 0.9785, 0.2177, 0.9863, 0.2141, 0.9879, 0.2079, 0.9818, 0.2079, 0.9818, 0.2141, 0.9879, 0.2173, 0.9989, 0.2005, 0.9963, 0.1959, 0.9671, 0.2079, 0.9818, 0.1956, 0.9674, 0.4132, 0.006041, 0.4313, 0.002547, 0.4283, 0.0148, 0.4221, 0.02076, 0.4323, 0.01599, 0.4274, 0.02458, 0.4221, 0.02076, 0.4283, 0.0148, 0.4274, 0.02458, 0.4323, 0.01599, 0.4362, 0.01757, 0.4334, 0.02694, 0.3923, 0.09371, 0.409, 0.06896, 0.4208, 0.07631, 0.4049, 0.1011, 0.1864, 0.9039, 0.2033, 0.9276, 0.192, 0.9356, 0.1745, 0.9119, 0.3913, 0.1233, 0.3758, 0.1166, 0.3923, 0.09371, 0.4049, 0.1011, 0.1575, 0.8902, 0.172, 0.8823, 0.1864, 0.9039, 0.1745, 0.9119, 0.359, 0.1518, 0.3758, 0.1166, 0.3913, 0.1233, 0.3774, 0.1545, 0.1605, 0.8498, 0.172, 0.8823, 0.1575, 0.8902, 0.1426, 0.8553, 0.359, 0.1518, 0.3774, 0.1545, 0.3651, 0.2593, 0.3491, 0.2602, 0.1584, 0.7444, 0.1605, 0.8498, 0.1426, 0.8553, 0.1426, 0.7461, 0.1426, 0.8553, 0.1295, 0.8606, 0.1317, 0.7468, 0.1426, 0.7461, 0.1956, 0.9674, 0.1784, 0.9454, 0.1959, 0.9671, 0.1317, 0.7468, 0.1295, 0.8606, 0.1114, 0.8899, 0.1202, 0.7468, 0.08805, 0.8938, 0.0476, 0.9394, 0.03981, 0.9342, 0.07898, 0.8889, 0.07898, 0.8889, 0.09231, 0.8548, 0.102, 0.8597, 0.08805, 0.8938, 0.1114, 0.8899, 0.102, 0.8597, 0.1093, 0.7461, 0.1202, 0.7468, 0.1093, 0.7461, 0.102, 0.8597, 0.09231, 0.8548, 0.09865, 0.7405, 0.03981, 0.9342, 0.0476, 0.9394, 0.01762, 0.9784, 0.01076, 0.9749, 0.00959, 0.9843, 0.01076, 0.9749, 0.01762, 0.9784, 0.0135, 0.9866, 0.2016, 0.008024, 0.2181, 0.03087, 0.2003, 0.04211, 0.1913, 0.01958, 0.1765, 0.04488, 0.1653, 0.04473, 0.1678, 0.02295, 0.176, 0.02231, 0.3666, 0.9852, 0.3542, 0.9586, 0.3707, 0.9528, 0.3761, 0.9732, 0.3542, 0.9586, 0.3508, 0.9416, 0.3681, 0.9381, 0.3707, 0.9528])
me_cube_006.materials.append(mat_axt)
me_cube_006.use_remesh_fix_poles = True
me_cube_006.use_remesh_preserve_attributes = False
me_cube_006.update()
me_cube_007 = bpy.data.meshes.new('Cube.007')
me_cube_007.from_pydata([(0.6908, 0.4294, 43.66), (0.8092, 0.4294, 45.18), (0.7175, -0.6481, 43.7), (0.6022, -0.6481, 42.3), (0.669, 1.501, 43.6), (0.5468, 1.501, 41.96), (0.552, 2.583, 41.77), (0.5724, 0.4294, 42.14), (0.6789, 2.583, 43.48), (0.7967, 1.501, 45.22), (0.8058, 2.583, 45.19), (0.669, 1.501, 46.88), (0.552, 2.583, 48.68), (0.5468, 1.501, 48.52), (0.5724, 0.4294, 48.23), (0.6789, 2.583, 46.93), (0.6908, 0.4294, 46.71), (0.7175, -0.6481, 46.51), (0.6022, -0.6481, 47.91), (0.5995, -1.763, 47.64), (0.004494, -1.763, 48.59), (-0.01277, -3.045, 48.23), (-0.5905, -1.763, 47.61), (-0.01277, -0.6481, 48.94), (-0.6277, -0.6481, 47.88), (-0.743, -0.6481, 46.49), (-0.8084, 0.4294, 46.69), (-0.69, 0.4294, 48.18), (-0.8787, 1.501, 46.9), (-0.0588, 0.4294, 49.34), (-0.7565, 1.501, 48.48), (-0.1048, 1.501, 49.72), (-0.125, 2.583, 49.98), (-0.8019, 2.583, 48.73), (-0.7927, 3.733, 48.81), (-0.1278, 3.733, 50.01), (-0.1278, 4.987, 49.74), (-0.1278, 6.241, 49.3), (-0.7034, 4.987, 48.63), (0.4477, 4.987, 48.36), (0.537, 3.733, 48.63), (0.6617, 3.733, 46.86), (0.7863, 3.733, 45.09), (0.5556, 4.987, 46.66), (0.6635, 4.987, 44.97), (0.3735, 6.241, 46.41), (0.2944, 6.241, 47.98), (0.1155, 7.327, 47.54), (-0.1278, 7.338, 48.75), (-0.1278, 8.061, 47.41), (-0.3712, 7.327, 47.89), (-0.5501, 6.241, 48.31), (-0.6292, 6.241, 46.79), (-0.8113, 4.987, 47.01), (-0.9192, 4.987, 45.39), (-0.9174, 3.733, 47.13), (-1.042, 3.733, 45.45), (-1.056, 2.583, 45.41), (-0.9174, 3.733, 43.72), (-0.8113, 4.987, 43.71), (-0.7034, 4.987, 42.03), (-0.6292, 6.241, 43.69), (-0.5501, 6.241, 42.12), (-0.3712, 7.327, 42.31), (-0.1278, 6.241, 40.82), (-0.1278, 7.338, 41.16), (-0.1278, 8.061, 42.36), (0.1155, 7.327, 42.09), (0.2944, 6.241, 41.84), (0.4477, 4.987, 41.69), (0.3735, 6.241, 43.34), (0.5556, 4.987, 43.33), (0.6617, 3.733, 43.36), (0.537, 3.733, 41.64), (-0.1278, 4.987, 40.62), (-0.7927, 3.733, 42.0), (-0.1278, 3.733, 40.53), (-0.125, 2.583, 40.62), (-0.8019, 2.583, 42.03), (-0.7565, 1.501, 42.11), (-0.8787, 1.501, 43.71), (-0.69, 0.4294, 42.2), (-0.9288, 2.583, 43.72), (-0.8084, 0.4294, 43.7), (-1.002, 1.501, 45.31), (-0.9268, 0.4294, 45.19), (-0.8583, -0.6481, 45.1), (-0.743, -0.6481, 43.71), (-0.6277, -0.6481, 42.32), (-0.7021, -1.763, 43.77), (-0.5905, -1.763, 42.49), (0.004494, -1.763, 41.53), (-0.01277, -3.045, 41.87), (-0.5918, -3.045, 42.73), (-0.05805, -4.507, 42.36), (-0.6074, -4.488, 43.09), (-0.7003, -3.045, 43.88), (-0.8089, -3.045, 45.04), (-0.7113, -4.498, 44.07), (-0.8136, -1.763, 45.05), (-0.7021, -1.763, 46.33), (-0.7003, -3.045, 46.19), (-0.5918, -3.045, 47.35), (-0.7113, -4.498, 46.02), (-0.6074, -4.488, 47.0), (-0.5251, -5.443, 46.48), (-0.05805, -4.507, 47.75), (-0.1009, -5.633, 46.77), (0.3385, -5.443, 46.49), (-0.1088, -5.834, 45.92), (0.3823, -5.538, 45.78), (0.4928, -4.488, 47.03), (-0.5765, -5.538, 45.77), (-0.6278, -5.633, 45.06), (-0.8152, -4.507, 45.04), (-0.5765, -5.538, 44.34), (-0.5251, -5.443, 43.63), (-0.1088, -5.834, 44.21), (-0.1009, -5.633, 43.35), (0.3385, -5.443, 43.63), (0.3823, -5.538, 44.35), (0.4928, -4.488, 43.1), (0.5959, -4.498, 44.08), (0.6748, -3.045, 43.9), (0.5662, -3.045, 42.74), (0.711, -1.763, 43.78), (0.5995, -1.763, 42.5), (0.8226, -1.763, 45.07), (0.8328, -0.6481, 45.11), (0.711, -1.763, 46.35), (0.6748, -3.045, 46.22), (0.5662, -3.045, 47.38), (0.7834, -3.045, 45.06), (0.5959, -4.498, 46.05), (0.699, -4.507, 45.06), (0.4261, -5.633, 45.06), (-0.1168, -6.034, 45.06), (-0.01277, -0.6481, 41.26), (-0.0588, 0.4294, 41.04), (-0.1048, 1.501, 40.83), (0.4527, 6.241, 44.85), (0.1589, 7.332, 43.42), (0.2022, 7.338, 44.76), (-0.00419, 8.002, 43.73), (-0.0065, 7.943, 42.72), (-0.001881, 8.061, 44.75), (-0.1278, 8.184, 43.61), (-0.1278, 8.308, 44.86), (-0.2515, 8.002, 43.96), (-0.2538, 8.061, 45.02), (-0.2515, 8.002, 46.07), (-0.4579, 7.338, 45.15), (-0.1278, 8.184, 46.14), (-0.00419, 8.002, 45.8), (-0.0065, 7.943, 46.85), (0.1589, 7.332, 46.15), (-0.7084, 6.241, 45.27), (-0.4145, 7.332, 46.52), (-0.4145, 7.332, 43.73), (-0.2492, 7.943, 42.9), (-0.2492, 7.943, 47.12), (-0.9288, 2.583, 47.07)], [], [(4, 9, 1, 0), (1, 2, 0), (0, 2, 3), (0, 3, 7, 4), (6, 4, 5), (4, 7, 5), (6, 73, 8, 4), (8, 10, 9, 4), (10, 15, 11, 9), (9, 11, 16, 1), (40, 12, 11, 15), (12, 13, 11), (11, 13, 14), (11, 14, 18, 16), (1, 16, 17), (16, 18, 17), (18, 20, 19), (17, 18, 19), (14, 23, 20, 18), (22, 21, 20), (19, 20, 21), (24, 22, 20), (27, 24, 20, 23), (22, 24, 25), (24, 26, 25), (24, 27, 28, 26), (27, 30, 28), (27, 23, 29), (30, 27, 29), (28, 30, 33), (30, 29, 31), (32, 30, 31), (32, 33, 30), (28, 33, 34, 161), (36, 34, 33, 35), (35, 33, 32), (36, 35, 12, 40), (35, 32, 12), (36, 38, 34), (37, 38, 36), (37, 36, 39), (36, 40, 39), (40, 15, 41), (39, 40, 41), (41, 15, 10), (41, 10, 42), (43, 41, 42), (39, 41, 43), (43, 42, 44), (45, 43, 44), (46, 39, 43), (46, 43, 45), (37, 39, 46), (48, 46, 47), (47, 46, 45), (48, 37, 46), (49, 50, 48), (49, 48, 47), (48, 50, 51), (48, 51, 37), (52, 51, 50), (37, 51, 38), (53, 38, 51), (53, 51, 52), (56, 53, 54), (54, 53, 52), (55, 38, 53), (56, 55, 53), (57, 55, 56), (57, 56, 58), (56, 54, 59), (56, 59, 58), (54, 61, 59), (59, 62, 60), (58, 59, 60), (59, 61, 62), (64, 60, 62), (65, 62, 63), (61, 63, 62), (65, 64, 62), (66, 67, 65), (66, 65, 63), (65, 67, 68), (65, 68, 64), (67, 70, 68), (68, 71, 69), (64, 68, 69), (68, 70, 71), (70, 44, 71), (71, 44, 42), (69, 71, 72), (71, 42, 72), (73, 72, 8), (72, 10, 8), (69, 72, 73), (72, 42, 10), (74, 69, 73), (74, 73, 6, 76), (64, 69, 74), (64, 74, 60), (74, 75, 60), (74, 76, 78, 75), (76, 6, 77), (76, 77, 78), (77, 79, 78), (80, 78, 79), (82, 75, 78, 80), (81, 80, 79), (81, 88, 83, 80), (84, 57, 82, 80), (85, 84, 80, 83), (28, 161, 57, 84), (26, 28, 84, 85), (87, 85, 83), (25, 26, 85), (25, 85, 86), (87, 86, 85), (88, 87, 83), (90, 87, 88), (89, 86, 87), (90, 89, 87), (88, 91, 90), (90, 91, 92), (90, 92, 93), (93, 89, 90), (93, 92, 94), (93, 94, 95), (95, 96, 93), (93, 96, 89), (95, 98, 96), (98, 97, 96), (96, 97, 99), (96, 99, 89), (101, 99, 97), (100, 86, 99), (101, 100, 99), (89, 99, 86), (103, 101, 97), (102, 100, 101), (104, 102, 101), (104, 101, 103), (104, 105, 107), (105, 104, 103), (102, 104, 106), (104, 107, 106), (111, 107, 108), (110, 108, 107), (107, 105, 112), (111, 106, 107), (110, 107, 109), (107, 112, 109), (105, 103, 112), (112, 114, 113), (109, 112, 113), (112, 103, 114), (115, 113, 114), (103, 97, 114), (98, 114, 97), (115, 114, 98), (117, 113, 115), (118, 115, 116), (116, 115, 98), (118, 117, 115), (95, 94, 118), (121, 118, 94), (95, 118, 116), (120, 117, 118), (121, 119, 118), (120, 118, 119), (124, 121, 94), (122, 119, 121), (123, 122, 121), (123, 121, 124), (124, 94, 92), (126, 124, 92), (125, 123, 124), (125, 124, 126), (126, 92, 91), (3, 126, 91), (2, 125, 126), (2, 126, 3), (127, 123, 125), (128, 127, 125), (128, 125, 2), (128, 129, 127), (1, 17, 128), (128, 17, 129), (1, 128, 2), (127, 129, 130), (129, 131, 130), (129, 19, 131), (17, 19, 129), (130, 131, 111), (131, 106, 111), (19, 21, 131), (131, 21, 106), (127, 130, 132), (132, 130, 133), (130, 111, 133), (134, 133, 110), (132, 133, 134), (133, 111, 108), (133, 108, 110), (134, 135, 120), (134, 110, 135), (132, 134, 122), (134, 120, 122), (135, 117, 120), (135, 136, 117), (135, 110, 109), (135, 109, 136), (117, 136, 113), (109, 113, 136), (132, 122, 123), (127, 132, 123), (122, 120, 119), (116, 98, 95), (102, 106, 21), (22, 102, 21), (102, 22, 100), (22, 25, 100), (100, 25, 86), (81, 137, 91, 88), (7, 3, 91, 137), (7, 137, 138), (81, 138, 137), (5, 138, 139), (79, 139, 138), (5, 7, 138), (79, 138, 81), (77, 5, 139), (77, 139, 79), (57, 58, 82), (82, 58, 75), (77, 6, 5), (58, 60, 75), (141, 140, 70), (70, 140, 44), (67, 141, 70), (143, 142, 141), (141, 142, 140), (144, 141, 67), (144, 143, 141), (66, 143, 144), (66, 144, 67), (146, 145, 143), (143, 145, 142), (66, 146, 143), (146, 147, 145), (149, 147, 146), (148, 146, 66), (149, 146, 148), (151, 150, 149), (149, 150, 152), (151, 149, 148), (149, 152, 147), (152, 145, 147), (150, 49, 152), (49, 153, 152), (152, 153, 145), (153, 142, 145), (154, 155, 153), (49, 154, 153), (153, 155, 142), (155, 140, 142), (47, 45, 155), (154, 47, 155), (155, 45, 140), (49, 47, 154), (156, 157, 151), (156, 151, 158), (151, 157, 150), (151, 148, 158), (158, 159, 63), (61, 158, 63), (158, 148, 159), (156, 158, 61), (148, 66, 159), (66, 63, 159), (52, 50, 157), (157, 50, 160), (157, 160, 150), (156, 52, 157), (49, 160, 50), (150, 160, 49), (54, 52, 156), (54, 156, 61), (45, 44, 140), (57, 161, 55), (161, 34, 55), (55, 34, 38), (32, 13, 12), (32, 31, 13), (13, 31, 29), (14, 29, 23), (13, 29, 14)])
_uv = me_cube_007.uv_layers.new(name='Baking')
_uv.uv.foreach_set('vector', [0.5845, 0.1571, 0.5516, 0.154, 0.5544, 0.1324, 0.5853, 0.1353, 0.5544, 0.1324, 0.5864, 0.1135, 0.5853, 0.1353, 0.5853, 0.1353, 0.5864, 0.1135, 0.6149, 0.116, 0.5853, 0.1353, 0.6149, 0.116, 0.6164, 0.1382, 0.5845, 0.1571, 0.6196, 0.1828, 0.5845, 0.1571, 0.6179, 0.1604, 0.5845, 0.1571, 0.6164, 0.1382, 0.6179, 0.1604, 0.6196, 0.1828, 0.6195, 0.2062, 0.5848, 0.1793, 0.5845, 0.1571, 0.5848, 0.1793, 0.5501, 0.1759, 0.5516, 0.154, 0.5845, 0.1571, 0.5501, 0.1759, 0.5148, 0.1725, 0.5179, 0.1507, 0.5516, 0.154, 0.5516, 0.154, 0.5179, 0.1507, 0.5235, 0.1293, 0.5544, 0.1324, 0.4783, 0.1926, 0.4794, 0.1692, 0.5179, 0.1507, 0.5148, 0.1725, 0.4794, 0.1692, 0.4844, 0.1475, 0.5179, 0.1507, 0.5179, 0.1507, 0.4844, 0.1475, 0.4924, 0.1262, 0.5179, 0.1507, 0.4924, 0.1262, 0.5013, 0.105, 0.5235, 0.1293, 0.5544, 0.1324, 0.5235, 0.1293, 0.5298, 0.108, 0.5235, 0.1293, 0.5013, 0.105, 0.5298, 0.108, 0.5013, 0.105, 0.4866, 0.07932, 0.5094, 0.08294, 0.5298, 0.108, 0.5013, 0.105, 0.5094, 0.08294, 0.4924, 0.1262, 0.4767, 0.1016, 0.4866, 0.07932, 0.5013, 0.105, 0.5836, 0.3772, 0.5961, 0.348, 0.6069, 0.3734, 0.5094, 0.08294, 0.4866, 0.07932, 0.4971, 0.05374, 0.5915, 0.3995, 0.5836, 0.3772, 0.6069, 0.3734, 0.5995, 0.4211, 0.5915, 0.3995, 0.6069, 0.3734, 0.6166, 0.3957, 0.5836, 0.3772, 0.5915, 0.3995, 0.5629, 0.4024, 0.5915, 0.3995, 0.5689, 0.424, 0.5629, 0.4024, 0.5915, 0.3995, 0.5995, 0.4211, 0.5751, 0.4453, 0.5689, 0.424, 0.5995, 0.4211, 0.6073, 0.4425, 0.5751, 0.4453, 0.5995, 0.4211, 0.6166, 0.3957, 0.6264, 0.4174, 0.6073, 0.4425, 0.5995, 0.4211, 0.6264, 0.4174, 0.5751, 0.4453, 0.6073, 0.4425, 0.614, 0.464, 0.6073, 0.4425, 0.6264, 0.4174, 0.6356, 0.4391, 0.6428, 0.4608, 0.6073, 0.4425, 0.6356, 0.4391, 0.6428, 0.4608, 0.614, 0.464, 0.6073, 0.4425, 0.5751, 0.4453, 0.614, 0.464, 0.6175, 0.4869, 0.5805, 0.467, 0.6423, 0.5112, 0.6175, 0.4869, 0.614, 0.464, 0.6456, 0.4846, 0.6456, 0.4846, 0.614, 0.464, 0.6428, 0.4608, 0.4502, 0.2168, 0.4468, 0.1902, 0.4794, 0.1692, 0.4783, 0.1926, 0.4468, 0.1902, 0.4494, 0.1664, 0.4794, 0.1692, 0.6423, 0.5112, 0.6166, 0.5125, 0.6175, 0.4869, 0.6352, 0.538, 0.6166, 0.5125, 0.6423, 0.5112, 0.4573, 0.2437, 0.4502, 0.2168, 0.4811, 0.2186, 0.4502, 0.2168, 0.4783, 0.1926, 0.4811, 0.2186, 0.4783, 0.1926, 0.5148, 0.1725, 0.5141, 0.196, 0.4811, 0.2186, 0.4783, 0.1926, 0.5141, 0.196, 0.5141, 0.196, 0.5148, 0.1725, 0.5501, 0.1759, 0.5141, 0.196, 0.5501, 0.1759, 0.55, 0.1993, 0.5155, 0.2218, 0.5141, 0.196, 0.55, 0.1993, 0.4811, 0.2186, 0.5141, 0.196, 0.5155, 0.2218, 0.5155, 0.2218, 0.55, 0.1993, 0.5499, 0.2249, 0.518, 0.2481, 0.5155, 0.2218, 0.5499, 0.2249, 0.4861, 0.2451, 0.4811, 0.2186, 0.5155, 0.2218, 0.4861, 0.2451, 0.5155, 0.2218, 0.518, 0.2481, 0.4573, 0.2437, 0.4811, 0.2186, 0.4861, 0.2451, 0.4673, 0.2674, 0.4861, 0.2451, 0.4929, 0.2685, 0.4929, 0.2685, 0.4861, 0.2451, 0.518, 0.2481, 0.4673, 0.2674, 0.4573, 0.2437, 0.4861, 0.2451, 0.5987, 0.5788, 0.6067, 0.5618, 0.625, 0.5616, 0.4938, 0.2847, 0.4673, 0.2674, 0.4929, 0.2685, 0.625, 0.5616, 0.6067, 0.5618, 0.613, 0.5387, 0.625, 0.5616, 0.613, 0.5387, 0.6352, 0.538, 0.5821, 0.5416, 0.613, 0.5387, 0.6067, 0.5618, 0.6352, 0.538, 0.613, 0.5387, 0.6166, 0.5125, 0.5839, 0.5156, 0.6166, 0.5125, 0.613, 0.5387, 0.5839, 0.5156, 0.613, 0.5387, 0.5821, 0.5416, 0.55, 0.4931, 0.5839, 0.5156, 0.5512, 0.5185, 0.5512, 0.5185, 0.5839, 0.5156, 0.5821, 0.5416, 0.5838, 0.49, 0.6166, 0.5125, 0.5839, 0.5156, 0.55, 0.4931, 0.5838, 0.49, 0.5839, 0.5156, 0.5471, 0.4701, 0.5838, 0.49, 0.55, 0.4931, 0.5471, 0.4701, 0.55, 0.4931, 0.5152, 0.4965, 0.55, 0.4931, 0.5512, 0.5185, 0.5173, 0.522, 0.55, 0.4931, 0.5173, 0.522, 0.5152, 0.4965, 0.5512, 0.5185, 0.5193, 0.5477, 0.5173, 0.522, 0.5173, 0.522, 0.4872, 0.5509, 0.4832, 0.5253, 0.5152, 0.4965, 0.5173, 0.522, 0.4832, 0.5253, 0.5173, 0.522, 0.5193, 0.5477, 0.4872, 0.5509, 0.4592, 0.5546, 0.4832, 0.5253, 0.4872, 0.5509, 0.4692, 0.5765, 0.4872, 0.5509, 0.4931, 0.573, 0.5193, 0.5477, 0.4931, 0.573, 0.4872, 0.5509, 0.4692, 0.5765, 0.4592, 0.5546, 0.4872, 0.5509, 0.5971, 0.2944, 0.6039, 0.2789, 0.6234, 0.2821, 0.4956, 0.5889, 0.4692, 0.5765, 0.4931, 0.573, 0.6234, 0.2821, 0.6039, 0.2789, 0.6111, 0.257, 0.6234, 0.2821, 0.6111, 0.257, 0.6336, 0.2604, 0.6039, 0.2789, 0.5804, 0.254, 0.6111, 0.257, 0.6111, 0.257, 0.5831, 0.2283, 0.6163, 0.2315, 0.6336, 0.2604, 0.6111, 0.257, 0.6163, 0.2315, 0.6111, 0.257, 0.5804, 0.254, 0.5831, 0.2283, 0.5804, 0.254, 0.5499, 0.2249, 0.5831, 0.2283, 0.5831, 0.2283, 0.5499, 0.2249, 0.55, 0.1993, 0.6163, 0.2315, 0.5831, 0.2283, 0.5848, 0.2028, 0.5831, 0.2283, 0.55, 0.1993, 0.5848, 0.2028, 0.6195, 0.2062, 0.5848, 0.2028, 0.5848, 0.1793, 0.5848, 0.2028, 0.5501, 0.1759, 0.5848, 0.1793, 0.6163, 0.2315, 0.5848, 0.2028, 0.6195, 0.2062, 0.5848, 0.2028, 0.55, 0.1993, 0.5501, 0.1759, 0.6411, 0.2349, 0.6163, 0.2315, 0.6195, 0.2062, 0.6411, 0.2349, 0.6195, 0.2062, 0.6196, 0.1828, 0.646, 0.2092, 0.6336, 0.2604, 0.6163, 0.2315, 0.6411, 0.2349, 0.4592, 0.5546, 0.452, 0.5291, 0.4832, 0.5253, 0.452, 0.5291, 0.4802, 0.4999, 0.4832, 0.5253, 0.452, 0.5291, 0.4473, 0.5033, 0.4787, 0.4766, 0.4802, 0.4999, 0.646, 0.2092, 0.6196, 0.1828, 0.6466, 0.1853, 0.4473, 0.5033, 0.4468, 0.4794, 0.4787, 0.4766, 0.4468, 0.4794, 0.478, 0.4545, 0.4787, 0.4766, 0.5105, 0.4514, 0.4787, 0.4766, 0.478, 0.4545, 0.5129, 0.4733, 0.4802, 0.4999, 0.4787, 0.4766, 0.5105, 0.4514, 0.4776, 0.4325, 0.5105, 0.4514, 0.478, 0.4545, 0.4776, 0.4325, 0.4778, 0.4102, 0.5081, 0.4297, 0.5105, 0.4514, 0.543, 0.4484, 0.5471, 0.4701, 0.5129, 0.4733, 0.5105, 0.4514, 0.5385, 0.4269, 0.543, 0.4484, 0.5105, 0.4514, 0.5081, 0.4297, 0.5751, 0.4453, 0.5805, 0.467, 0.5471, 0.4701, 0.543, 0.4484, 0.5689, 0.424, 0.5751, 0.4453, 0.543, 0.4484, 0.5385, 0.4269, 0.5063, 0.4078, 0.5385, 0.4269, 0.5081, 0.4297, 0.5629, 0.4024, 0.5689, 0.424, 0.5385, 0.4269, 0.5629, 0.4024, 0.5385, 0.4269, 0.5346, 0.4053, 0.5063, 0.4078, 0.5346, 0.4053, 0.5385, 0.4269, 0.4778, 0.4102, 0.5063, 0.4078, 0.5081, 0.4297, 0.4794, 0.387, 0.5063, 0.4078, 0.4778, 0.4102, 0.5056, 0.3851, 0.5346, 0.4053, 0.5063, 0.4078, 0.4794, 0.387, 0.5056, 0.3851, 0.5063, 0.4078, 0.4778, 0.4102, 0.4561, 0.388, 0.4794, 0.387, 0.4794, 0.387, 0.4561, 0.388, 0.4614, 0.361, 0.4794, 0.387, 0.4614, 0.361, 0.4826, 0.3606, 0.4826, 0.3606, 0.5056, 0.3851, 0.4794, 0.387, 0.4826, 0.3606, 0.4614, 0.361, 0.4704, 0.3304, 0.4826, 0.3606, 0.4704, 0.3304, 0.4885, 0.3319, 0.4885, 0.3319, 0.5059, 0.3592, 0.4826, 0.3606, 0.4826, 0.3606, 0.5059, 0.3592, 0.5056, 0.3851, 0.4885, 0.3319, 0.5076, 0.3307, 0.5059, 0.3592, 0.5076, 0.3307, 0.5288, 0.3573, 0.5059, 0.3592, 0.5059, 0.3592, 0.5288, 0.3573, 0.5315, 0.3828, 0.5059, 0.3592, 0.5315, 0.3828, 0.5056, 0.3851, 0.5517, 0.3549, 0.5315, 0.3828, 0.5288, 0.3573, 0.5574, 0.3802, 0.5346, 0.4053, 0.5315, 0.3828, 0.5517, 0.3549, 0.5574, 0.3802, 0.5315, 0.3828, 0.5056, 0.3851, 0.5315, 0.3828, 0.5346, 0.4053, 0.5449, 0.3271, 0.5517, 0.3549, 0.5288, 0.3573, 0.5749, 0.3518, 0.5574, 0.3802, 0.5517, 0.3549, 0.5638, 0.3246, 0.5749, 0.3518, 0.5517, 0.3549, 0.5638, 0.3246, 0.5517, 0.3549, 0.5449, 0.3271, 0.5638, 0.3246, 0.5514, 0.3086, 0.5583, 0.3001, 0.5514, 0.3086, 0.5638, 0.3246, 0.5449, 0.3271, 0.5749, 0.3518, 0.5638, 0.3246, 0.5816, 0.3197, 0.5638, 0.3246, 0.5583, 0.3001, 0.5816, 0.3197, 0.5287, 0.03061, 0.5345, 0.00532, 0.5412, 0.01421, 0.5548, 0.01326, 0.5412, 0.01421, 0.5345, 0.00532, 0.5583, 0.3001, 0.5514, 0.3086, 0.5379, 0.3076, 0.5287, 0.03061, 0.5114, 0.02521, 0.5345, 0.00532, 0.5548, 0.01326, 0.5345, 0.00532, 0.552, 0.001978, 0.5583, 0.3001, 0.5379, 0.3076, 0.541, 0.2969, 0.5514, 0.3086, 0.5449, 0.3271, 0.5379, 0.3076, 0.5379, 0.3076, 0.5262, 0.329, 0.5244, 0.3075, 0.541, 0.2969, 0.5379, 0.3076, 0.5244, 0.3075, 0.5379, 0.3076, 0.5449, 0.3271, 0.5262, 0.329, 0.5111, 0.3102, 0.5244, 0.3075, 0.5262, 0.329, 0.5449, 0.3271, 0.5288, 0.3573, 0.5262, 0.329, 0.5076, 0.3307, 0.5262, 0.329, 0.5288, 0.3573, 0.5111, 0.3102, 0.5262, 0.329, 0.5076, 0.3307, 0.5062, 0.3002, 0.5244, 0.3075, 0.5111, 0.3102, 0.4898, 0.3067, 0.5111, 0.3102, 0.498, 0.3138, 0.498, 0.3138, 0.5111, 0.3102, 0.5076, 0.3307, 0.4898, 0.3067, 0.5062, 0.3002, 0.5111, 0.3102, 0.4885, 0.3319, 0.4704, 0.3304, 0.4898, 0.3067, 0.6044, 0.03805, 0.6035, 0.01209, 0.6226, 0.03617, 0.4885, 0.3319, 0.4898, 0.3067, 0.498, 0.3138, 0.582, 0.01592, 0.587, 0.005412, 0.6035, 0.01209, 0.6044, 0.03805, 0.5952, 0.0195, 0.6035, 0.01209, 0.582, 0.01592, 0.6035, 0.01209, 0.5952, 0.0195, 0.6098, 0.06684, 0.6044, 0.03805, 0.6226, 0.03617, 0.5852, 0.0368, 0.5952, 0.0195, 0.6044, 0.03805, 0.5865, 0.06528, 0.5852, 0.0368, 0.6044, 0.03805, 0.5865, 0.06528, 0.6044, 0.03805, 0.6098, 0.06684, 0.6098, 0.06684, 0.6226, 0.03617, 0.6311, 0.06697, 0.6128, 0.09304, 0.6098, 0.06684, 0.6311, 0.06697, 0.5868, 0.09096, 0.5865, 0.06528, 0.6098, 0.06684, 0.5868, 0.09096, 0.6098, 0.06684, 0.6128, 0.09304, 0.6128, 0.09304, 0.6311, 0.06697, 0.6361, 0.09409, 0.6149, 0.116, 0.6128, 0.09304, 0.6361, 0.09409, 0.5864, 0.1135, 0.5868, 0.09096, 0.6128, 0.09304, 0.5864, 0.1135, 0.6128, 0.09304, 0.6149, 0.116, 0.561, 0.08864, 0.5865, 0.06528, 0.5868, 0.09096, 0.5581, 0.1108, 0.561, 0.08864, 0.5868, 0.09096, 0.5581, 0.1108, 0.5868, 0.09096, 0.5864, 0.1135, 0.5581, 0.1108, 0.5353, 0.08594, 0.561, 0.08864, 0.5544, 0.1324, 0.5298, 0.108, 0.5581, 0.1108, 0.5581, 0.1108, 0.5298, 0.108, 0.5353, 0.08594, 0.5544, 0.1324, 0.5581, 0.1108, 0.5864, 0.1135, 0.561, 0.08864, 0.5353, 0.08594, 0.5408, 0.0608, 0.5353, 0.08594, 0.5178, 0.0578, 0.5408, 0.0608, 0.5353, 0.08594, 0.5094, 0.08294, 0.5178, 0.0578, 0.5298, 0.108, 0.5094, 0.08294, 0.5353, 0.08594, 0.5408, 0.0608, 0.5178, 0.0578, 0.5287, 0.03061, 0.5178, 0.0578, 0.5114, 0.02521, 0.5287, 0.03061, 0.5094, 0.08294, 0.4971, 0.05374, 0.5178, 0.0578, 0.5178, 0.0578, 0.4971, 0.05374, 0.5114, 0.02521, 0.561, 0.08864, 0.5408, 0.0608, 0.5636, 0.06333, 0.5636, 0.06333, 0.5408, 0.0608, 0.5477, 0.03311, 0.5408, 0.0608, 0.5287, 0.03061, 0.5477, 0.03311, 0.5664, 0.03509, 0.5477, 0.03311, 0.5548, 0.01326, 0.5636, 0.06333, 0.5477, 0.03311, 0.5664, 0.03509, 0.5477, 0.03311, 0.5287, 0.03061, 0.5412, 0.01421, 0.5477, 0.03311, 0.5412, 0.01421, 0.5548, 0.01326, 0.5664, 0.03509, 0.5685, 0.01318, 0.582, 0.01592, 0.5664, 0.03509, 0.5548, 0.01326, 0.5685, 0.01318, 0.5636, 0.06333, 0.5664, 0.03509, 0.5852, 0.0368, 0.5664, 0.03509, 0.582, 0.01592, 0.5852, 0.0368, 0.5685, 0.01318, 0.587, 0.005412, 0.582, 0.01592, 0.5685, 0.01318, 0.5698, 0.0002084, 0.587, 0.005412, 0.5685, 0.01318, 0.5548, 0.01326, 0.552, 0.001978, 0.5685, 0.01318, 0.552, 0.001978, 0.5698, 0.0002084, 0.5062, 0.3002, 0.5233, 0.2951, 0.5244, 0.3075, 0.541, 0.2969, 0.5244, 0.3075, 0.5233, 0.2951, 0.5636, 0.06333, 0.5852, 0.0368, 0.5865, 0.06528, 0.561, 0.08864, 0.5636, 0.06333, 0.5865, 0.06528, 0.5852, 0.0368, 0.582, 0.01592, 0.5952, 0.0195, 0.498, 0.3138, 0.5076, 0.3307, 0.4885, 0.3319, 0.5749, 0.3518, 0.5816, 0.3197, 0.5961, 0.348, 0.5836, 0.3772, 0.5749, 0.3518, 0.5961, 0.348, 0.5749, 0.3518, 0.5836, 0.3772, 0.5574, 0.3802, 0.5836, 0.3772, 0.5629, 0.4024, 0.5574, 0.3802, 0.5574, 0.3802, 0.5629, 0.4024, 0.5346, 0.4053, 0.4776, 0.4325, 0.4526, 0.4115, 0.4561, 0.388, 0.4778, 0.4102, 0.6164, 0.1382, 0.6149, 0.116, 0.6361, 0.09409, 0.6397, 0.1176, 0.6164, 0.1382, 0.6397, 0.1176, 0.6424, 0.1403, 0.4776, 0.4325, 0.4503, 0.4342, 0.4526, 0.4115, 0.6179, 0.1604, 0.6424, 0.1403, 0.6447, 0.1627, 0.478, 0.4545, 0.4485, 0.4567, 0.4503, 0.4342, 0.6179, 0.1604, 0.6164, 0.1382, 0.6424, 0.1403, 0.478, 0.4545, 0.4503, 0.4342, 0.4776, 0.4325, 0.6466, 0.1853, 0.6179, 0.1604, 0.6447, 0.1627, 0.4468, 0.4794, 0.4485, 0.4567, 0.478, 0.4545, 0.5471, 0.4701, 0.5152, 0.4965, 0.5129, 0.4733, 0.5129, 0.4733, 0.5152, 0.4965, 0.4802, 0.4999, 0.6466, 0.1853, 0.6196, 0.1828, 0.6179, 0.1604, 0.5152, 0.4965, 0.4832, 0.5253, 0.4802, 0.4999, 0.5767, 0.2764, 0.5498, 0.2509, 0.5804, 0.254, 0.5804, 0.254, 0.5498, 0.2509, 0.5499, 0.2249, 0.6039, 0.2789, 0.5767, 0.2764, 0.5804, 0.254, 0.5691, 0.29, 0.5496, 0.2739, 0.5767, 0.2764, 0.5767, 0.2764, 0.5496, 0.2739, 0.5498, 0.2509, 0.5899, 0.2905, 0.5767, 0.2764, 0.6039, 0.2789, 0.5899, 0.2905, 0.5691, 0.29, 0.5767, 0.2764, 0.5971, 0.2944, 0.5691, 0.29, 0.5899, 0.2905, 0.5971, 0.2944, 0.5899, 0.2905, 0.6039, 0.2789, 0.5713, 0.2947, 0.5483, 0.2893, 0.5691, 0.29, 0.5691, 0.29, 0.5483, 0.2893, 0.5496, 0.2739, 0.5971, 0.2944, 0.5713, 0.2947, 0.5691, 0.29, 0.5713, 0.2947, 0.5455, 0.2947, 0.5483, 0.2893, 0.5499, 0.583, 0.5472, 0.589, 0.5214, 0.589, 0.5281, 0.5839, 0.5214, 0.589, 0.4956, 0.5889, 0.5499, 0.583, 0.5214, 0.589, 0.5281, 0.5839, 0.5511, 0.5674, 0.5712, 0.5797, 0.5499, 0.583, 0.5499, 0.583, 0.5712, 0.5797, 0.573, 0.5841, 0.5511, 0.5674, 0.5499, 0.583, 0.5281, 0.5839, 0.5499, 0.583, 0.573, 0.5841, 0.5472, 0.589, 0.5196, 0.2898, 0.5483, 0.2893, 0.5455, 0.2947, 0.5712, 0.5797, 0.5987, 0.5788, 0.573, 0.5841, 0.4938, 0.2847, 0.5269, 0.286, 0.5196, 0.2898, 0.5196, 0.2898, 0.5269, 0.286, 0.5483, 0.2893, 0.5269, 0.286, 0.5496, 0.2739, 0.5483, 0.2893, 0.5056, 0.2826, 0.5212, 0.2712, 0.5269, 0.286, 0.4938, 0.2847, 0.5056, 0.2826, 0.5269, 0.286, 0.5269, 0.286, 0.5212, 0.2712, 0.5496, 0.2739, 0.5212, 0.2712, 0.5498, 0.2509, 0.5496, 0.2739, 0.4929, 0.2685, 0.518, 0.2481, 0.5212, 0.2712, 0.5056, 0.2826, 0.4929, 0.2685, 0.5212, 0.2712, 0.5212, 0.2712, 0.518, 0.2481, 0.5498, 0.2509, 0.4938, 0.2847, 0.4929, 0.2685, 0.5056, 0.2826, 0.5513, 0.5444, 0.5789, 0.5647, 0.5511, 0.5674, 0.5513, 0.5444, 0.5511, 0.5674, 0.5221, 0.5702, 0.5511, 0.5674, 0.5789, 0.5647, 0.5712, 0.5797, 0.5511, 0.5674, 0.5281, 0.5839, 0.5221, 0.5702, 0.5221, 0.5702, 0.5064, 0.5846, 0.4931, 0.573, 0.5193, 0.5477, 0.5221, 0.5702, 0.4931, 0.573, 0.5221, 0.5702, 0.5281, 0.5839, 0.5064, 0.5846, 0.5513, 0.5444, 0.5221, 0.5702, 0.5193, 0.5477, 0.5281, 0.5839, 0.4956, 0.5889, 0.5064, 0.5846, 0.4956, 0.5889, 0.4931, 0.573, 0.5064, 0.5846, 0.5821, 0.5416, 0.6067, 0.5618, 0.5789, 0.5647, 0.5789, 0.5647, 0.6067, 0.5618, 0.5923, 0.5762, 0.5789, 0.5647, 0.5923, 0.5762, 0.5712, 0.5797, 0.5513, 0.5444, 0.5821, 0.5416, 0.5789, 0.5647, 0.5987, 0.5788, 0.5923, 0.5762, 0.6067, 0.5618, 0.5712, 0.5797, 0.5923, 0.5762, 0.5987, 0.5788, 0.5512, 0.5185, 0.5821, 0.5416, 0.5513, 0.5444, 0.5512, 0.5185, 0.5513, 0.5444, 0.5193, 0.5477, 0.518, 0.2481, 0.5499, 0.2249, 0.5498, 0.2509, 0.5471, 0.4701, 0.5805, 0.467, 0.5838, 0.49, 0.5805, 0.467, 0.6175, 0.4869, 0.5838, 0.49, 0.5838, 0.49, 0.6175, 0.4869, 0.6166, 0.5125, 0.4494, 0.1664, 0.4844, 0.1475, 0.4794, 0.1692, 0.4494, 0.1664, 0.4567, 0.1446, 0.4844, 0.1475, 0.4844, 0.1475, 0.4567, 0.1446, 0.4664, 0.1231, 0.4924, 0.1262, 0.4664, 0.1231, 0.4767, 0.1016, 0.4844, 0.1475, 0.4664, 0.1231, 0.4924, 0.1262])
me_cube_007.materials.append(mat_axt)
me_cube_007.use_remesh_fix_poles = True
me_cube_007.use_remesh_preserve_attributes = False
me_cube_007.update()

# ---- objects
ob_leder = bpy.data.objects.new('Leder', me_cube_005)
ob_leder_001 = bpy.data.objects.new('Leder.001', me_cube_001)
ob_leder_002 = bpy.data.objects.new('Leder.002', me_cube_002)
ob_leder_003 = bpy.data.objects.new('Leder.003', me_cube_003)
ob_leder_004 = bpy.data.objects.new('Leder.004', me_cube_004)
ob_leder_005 = bpy.data.objects.new('Leder.005', me_cube_006)
ob_leder_006 = bpy.data.objects.new('Leder.006', me_cube_007)

# ---- transforms, parenting, visibility, modifiers, constraints
ob_leder.location = (0.0, 0.0, 0.0)
ob_leder_001.location = (0.0, 0.0, 0.0)
ob_leder_002.location = (0.0, 0.0, 0.0)
ob_leder_003.location = (0.0, 0.0, 0.0)
ob_leder_004.location = (0.0, 0.0, 0.0)
ob_leder_005.location = (0.0, 0.0, 0.0)
ob_leder_006.location = (0.0, 0.0, 0.0)

# ---- collection membership
col_collection.objects.link(ob_leder)
col_collection.objects.link(ob_leder_001)
col_collection.objects.link(ob_leder_002)
col_collection.objects.link(ob_leder_003)
col_collection.objects.link(ob_leder_004)
col_collection.objects.link(ob_leder_005)
col_collection.objects.link(ob_leder_006)

# ---- scene / render settings (as saved in the file)
scene.frame_start = 1; scene.frame_end = 250; scene.frame_set(1)
scene.render.engine = 'CYCLES'
scene.cycles.sampling_pattern = 'TABULATED_SOBOL'
scene.cycles.use_light_tree = False
scene.cycles.bake_type = 'ROUGHNESS'
scene.view_settings.view_transform = 'Filmic'
bpy.context.view_layer.update()

# ---- added for rendering (the .blend has no active camera and no usable light): camera, sun
cam_auto = bpy.data.cameras.new('AutoCamera')
cam_auto.lens = 50.0
cam_auto.sensor_width = 36.0
cam_auto.clip_end = 1000.0
ob_auto_camera = bpy.data.objects.new('AutoCamera', cam_auto)
scene.collection.objects.link(ob_auto_camera)
ob_auto_camera.location = (48.757, -57.3798, 63.9154)
ob_auto_camera.rotation_euler = (1.09748, -7.21219e-08, 0.694738)
scene.camera = ob_auto_camera
light_auto_sun = bpy.data.lights.new('AutoSun', 'SUN')
light_auto_sun.energy = 3.0
light_auto_sun.angle = 0.0523599
ob_auto_sun = bpy.data.objects.new('AutoSun', light_auto_sun)
scene.collection.objects.link(ob_auto_sun)
ob_auto_sun.rotation_euler = (0.872665, 0.174533, 0.523599)
bpy.context.view_layer.update()
